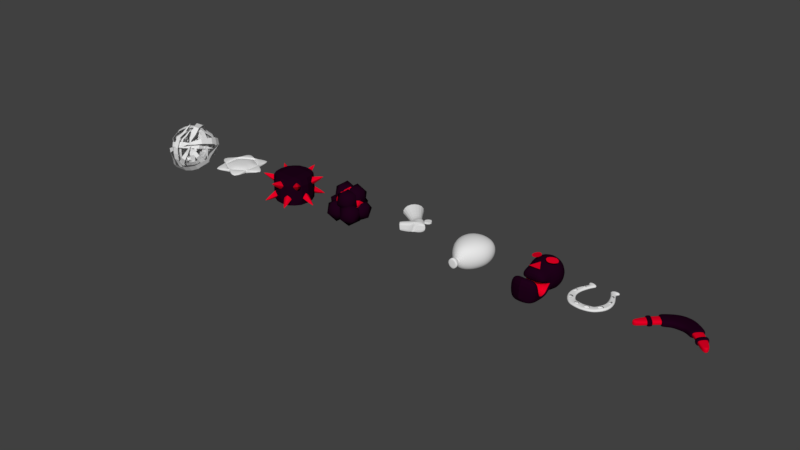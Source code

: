 # Source: ballModel.blend  (saved by Blender 2.77.0; exported with 4.5.12 LTS)
import bpy
from mathutils import Matrix  # noqa: F401  (used for matrix-valued properties, if any)

bpy.ops.wm.read_factory_settings(use_empty=True)
scene = bpy.context.scene
scene.name = 'Scene'

# ---- collections
col_collection_1 = bpy.data.collections.new('Collection 1'); scene.collection.children.link(col_collection_1)

# ---- materials (node trees are filled in below, after node groups)
mat_material = bpy.data.materials.new('Material')
mat_material.alpha_threshold = 0.0
mat_material.use_transparent_shadow = False
mat_material.diffuse_color = (0.01403, 0.0007653, 0.009846, 1.0)
mat_material.roughness = 0.5
mat_material_001 = bpy.data.materials.new('Material.001')
mat_material_001.alpha_threshold = 0.0
mat_material_001.use_transparent_shadow = False
mat_material_001.diffuse_color = (0.8, 0.0, 0.01835, 1.0)
mat_material_001.roughness = 0.5

# ---- material node trees

# ---- world
world_world = bpy.data.worlds.new('World'); scene.world = world_world
world_world.color = (0.05088, 0.05088, 0.05088)
world_world.use_sun_shadow = False
world_world.sun_shadow_jitter_overblur = 0.0
world_world.cycles.sampling_method = 'MANUAL'

# ---- meshes
me_cube_005 = bpy.data.meshes.new('Cube.005')
me_cube_005.from_pydata([(-1.151e-07, 0.3791, 1.13e-07), (-0.2936, 0.01626, 4.917e-08), (1.044e-07, -0.3477, -1.036e-07), (-3.888e-08, 0.01569, -0.222), (-1.035e-07, 0.259, -0.1672), (-0.2165, 0.2802, 1.162e-07), (-0.2213, 0.01596, -0.1672), (-0.1568, -0.213, -3.981e-08), (5.321e-08, -0.2598, -0.1672), (-0.1225, -0.1775, -0.1222), (-0.1763, 0.2202, -0.1222), (5.411e-08, -0.1792, -5.34e-08), (-0.1017, -0.3673, -9.411e-08), (1.109e-07, -0.3673, -1.095e-07), (9.451e-08, -0.3673, -0.1087)], [], [(0, 4, 10, 5), (1, 5, 10, 6), (1, 6, 9, 7), (2, 7, 9, 8), (3, 8, 9, 6), (3, 6, 10, 4), (12, 11, 14), (13, 12, 14)])
me_cube_005.polygons.foreach_set('use_smooth', [True] * 8)
_k = {(12, 13): 0.28235, (13, 14): 0.28235, (12, 14): 0.28235}
me_cube_005.attributes.new('crease_edge', 'FLOAT', 'EDGE').data.foreach_set('value', [_k.get((min(e.vertices), max(e.vertices)), 0.0) for e in me_cube_005.edges])
me_cube_005.use_remesh_preserve_volume = False
me_cube_005.use_remesh_preserve_attributes = False
me_cube_005.use_mirror_vertex_groups = False
me_cube_005.update()
me_plane_002 = bpy.data.meshes.new('Plane.002')
me_plane_002.from_pydata([(0.1724, 0.01464, 0.0), (0.2603, 0.1045, 0.0), (0.2471, -0.04927, 0.0), (0.326, 0.03626, 0.0), (0.2853, -0.08902, 0.0), (0.3607, -0.004552, 0.0), (0.3665, -0.1679, 0.0), (0.4254, -0.1019, 0.0), (0.4129, -0.1747, 0.0), (0.4333, -0.1518, 0.0), (0.1724, 0.01464, 0.03195), (0.2603, 0.1045, 0.03195), (0.2471, -0.04927, 0.03195), (0.326, 0.03626, 0.03195), (0.2853, -0.08902, 0.03195), (0.3607, -0.004552, 0.03195), (0.3665, -0.1679, 0.03195), (0.4254, -0.1019, 0.03195), (0.4129, -0.1747, 0.03195), (0.4333, -0.1518, 0.03195), (0.0, 0.04534, 0.0), (0.06405, 0.04443, 0.0), (0.1077, 0.2536, 0.0), (0.0, 0.2737, 0.0), (0.2198, 0.1746, 0.0), (0.1109, 0.02285, 0.0), (0.2742, 0.125, 0.0), (0.1619, -0.008426, 0.0), (0.0, 0.2671, 0.04939), (0.0, 0.05309, 0.05051), (0.06553, 0.05307, 0.05151), (0.1057, 0.2474, 0.04934), (0.1138, 0.03012, 0.05075), (0.2162, 0.1686, 0.05007), (0.1658, 8.38e-05, 0.0522), (0.2707, 0.1199, 0.04926), (0.3728, 0.009163, 0.0), (0.3381, 0.04998, 0.0), (0.2358, -0.06384, 0.0), (0.274, -0.1036, 0.0), (0.2388, -0.05986, 0.0454), (0.3345, 0.04589, 0.0459), (0.2775, -0.09909, 0.04609), (0.3692, 0.005166, 0.04577)], [], [(11, 10, 12, 13), (3, 13, 41, 37), (15, 14, 16, 17), (17, 16, 18, 19), (6, 8, 18, 16), (4, 14, 42, 39), (13, 12, 40, 41), (0, 10, 34, 27), (7, 5, 15, 17), (11, 1, 26, 35), (4, 6, 16, 14), (3, 1, 11, 13), (8, 9, 19, 18), (0, 2, 12, 10), (10, 11, 35, 34), (9, 7, 17, 19), (29, 30, 31, 28), (31, 30, 32, 33), (33, 32, 34, 35), (21, 25, 32, 30), (26, 24, 33, 35), (20, 21, 30, 29), (25, 27, 34, 32), (22, 23, 28, 31), (24, 22, 31, 33), (41, 40, 42, 43), (36, 37, 41, 43), (38, 39, 42, 40), (14, 15, 43, 42), (12, 2, 38, 40), (15, 5, 36, 43)])
me_plane_002.polygons.foreach_set('material_index', [1, 0, 1, 1, 1, 0, 0, 0, 1, 0, 1, 1, 1, 1, 0, 1, 0, 0, 0, 0, 0, 0, 0, 0, 0, 0, 0, 0, 0, 0, 0])
_k = {(10, 11): 1.0, (12, 13): 1.0, (14, 15): 1.0, (3, 13): 1.0, (5, 15): 1.0, (4, 14): 1.0, (2, 12): 1.0, (1, 11): 1.0, (0, 10): 1.0}
me_plane_002.attributes.new('crease_edge', 'FLOAT', 'EDGE').data.foreach_set('value', [_k.get((min(e.vertices), max(e.vertices)), 0.0) for e in me_plane_002.edges])
me_plane_002.materials.append(mat_material)
me_plane_002.materials.append(mat_material_001)
me_plane_002.use_remesh_preserve_volume = False
me_plane_002.use_remesh_preserve_attributes = False
me_plane_002.use_mirror_vertex_groups = False
me_plane_002.update()
me_cube_004 = bpy.data.meshes.new('Cube.004')
me_cube_004.from_pydata([(-1.045e-07, 0.3461, 1.031e-07), (-0.2022, 0.1439, 7.342e-08), (1.759e-08, -0.05825, -1.736e-08), (-1.294e-08, 0.1439, 0.2022), (-7.399e-08, 0.1439, -0.2022), (-1.121e-07, 0.2955, -0.1516), (-0.1516, 0.2955, 1.11e-07), (-6.636e-08, 0.2955, 0.1516), (-0.1516, 0.1439, -0.1516), (-0.1516, -0.007706, 2.06e-08), (-0.1516, 0.1439, 0.1516), (-2.057e-08, -0.007706, -0.1516), (2.522e-08, -0.007706, 0.1516), (-0.1123, 0.0316, 0.1123), (-0.1123, 0.0316, -0.1123), (-0.1123, 0.2562, 0.1123), (-0.1123, 0.2562, -0.1123), (3.937e-08, -0.1304, -3.885e-08), (1.524e-08, -0.1263, -0.1516), (-0.1516, -0.1263, -1.474e-08), (-0.1123, -0.1231, -0.1123), (3.615e-08, -0.07253, 0.09433), (4.321e-08, -0.06573, 0.1547), (-0.1516, -0.03679, 0.1071), (-0.1123, -0.03043, 0.1523), (7.502e-08, -0.2026, 0.09162), (8.207e-08, -0.1958, 0.152), (-0.1516, -0.1669, 0.1044), (-0.1123, -0.1605, 0.1496), (1.125e-07, -0.332, 0.08116), (1.196e-07, -0.3252, 0.1415), (-0.1516, -0.2963, 0.09396), (-0.1123, -0.2899, 0.1391), (4.373e-08, -0.2026, -0.1156), (-0.1516, -0.1669, -0.1028), (8.124e-08, -0.332, -0.1261), (-0.1516, -0.2963, -0.1133), (-0.1008, 0.1763, -0.1826), (-0.005753, 0.07935, -0.2019), (-0.07568, 0.004436, -0.1826), (-0.1707, 0.1014, -0.1633), (-3.284e-08, 0.02651, -0.1644), (-0.06115, -0.08257, -0.1501), (2.863e-09, -0.08454, -0.1501)], [], [(0, 5, 16, 6), (0, 6, 15, 7), (1, 6, 16, 8), (1, 8, 14, 9), (1, 9, 13, 10), (1, 10, 15, 6), (2, 9, 19, 17), (9, 2, 21, 23), (13, 9, 23, 24), (3, 7, 15, 10), (3, 10, 13, 12), (4, 11, 14, 8), (4, 8, 16, 5), (17, 19, 20, 18), (14, 11, 18, 20), (9, 14, 20, 19), (12, 13, 24, 22), (28, 27, 31, 32), (26, 28, 32, 30), (22, 24, 28, 26), (24, 23, 27, 28), (23, 21, 25, 27), (29, 30, 32, 31), (27, 25, 33, 34), (34, 33, 35, 36), (31, 27, 34, 36), (29, 31, 36, 35), (25, 29, 35, 33), (38, 39, 40, 37), (42, 41, 43)])
me_cube_004.polygons.foreach_set('material_index', [0, 0, 0, 0, 0, 0, 0, 1, 0, 0, 0, 0, 0, 0, 0, 0, 0, 0, 0, 0, 0, 1, 0, 1, 0, 0, 0, 0, 1, 1])
_k = {(41, 42): 1.0, (42, 43): 1.0, (41, 43): 1.0}
me_cube_004.attributes.new('crease_edge', 'FLOAT', 'EDGE').data.foreach_set('value', [_k.get((min(e.vertices), max(e.vertices)), 0.0) for e in me_cube_004.edges])
_uv = me_cube_004.uv_layers.new(name='UVMap')
_uv.uv.foreach_set('vector', [0.1398, 0.6793, 0.3641, 0.6793, 0.3641, 0.9036, 0.1398, 0.9036, 0.1398, 0.6793, 0.3641, 0.6793, 0.3641, 0.9036, 0.1398, 0.9036, 0.1398, 0.6793, 0.3641, 0.6793, 0.3641, 0.9036, 0.1398, 0.9036, 0.1398, 0.6793, 0.3641, 0.6793, 0.3641, 0.9036, 0.1398, 0.9036, 0.1398, 0.6793, 0.3641, 0.6793, 0.3641, 0.9036, 0.1398, 0.9036, 0.1398, 0.6793, 0.3641, 0.6793, 0.3641, 0.9036, 0.1398, 0.9036, 0.1398, 0.6793, 0.3641, 0.6793, 0.3641, 0.9036, 0.1398, 0.9036, 0.6421, 0.06541, 0.8664, 0.06541, 0.8664, 0.2897, 0.6421, 0.2897, 0.1398, 0.6793, 0.3641, 0.6793, 0.3641, 0.9036, 0.1398, 0.9036, 0.1398, 0.6793, 0.3641, 0.6793, 0.3641, 0.9036, 0.1398, 0.9036, 0.1398, 0.6793, 0.3641, 0.6793, 0.3641, 0.9036, 0.1398, 0.9036, 0.1398, 0.6793, 0.3641, 0.6793, 0.3641, 0.9036, 0.1398, 0.9036, 0.1398, 0.6793, 0.3641, 0.6793, 0.3641, 0.9036, 0.1398, 0.9036, 0.1398, 0.6793, 0.3641, 0.6793, 0.3641, 0.9036, 0.1398, 0.9036, 0.1398, 0.6793, 0.3641, 0.6793, 0.3641, 0.9036, 0.1398, 0.9036, 0.1398, 0.6793, 0.3641, 0.6793, 0.3641, 0.9036, 0.1398, 0.9036, 0.1398, 0.6793, 0.3641, 0.6793, 0.3641, 0.9036, 0.1398, 0.9036, 0.1398, 0.6793, 0.3641, 0.6793, 0.3641, 0.9036, 0.1398, 0.9036, 0.1398, 0.6793, 0.3641, 0.6793, 0.3641, 0.9036, 0.1398, 0.9036, 0.1398, 0.6793, 0.3641, 0.6793, 0.3641, 0.9036, 0.1398, 0.9036, 0.1398, 0.6793, 0.3641, 0.6793, 0.3641, 0.9036, 0.1398, 0.9036, 0.6421, 0.06541, 0.8664, 0.06541, 0.8664, 0.2897, 0.6421, 0.2897, 0.1398, 0.6793, 0.3641, 0.6793, 0.3641, 0.9036, 0.1398, 0.9036, 0.6421, 0.06541, 0.8664, 0.06541, 0.8664, 0.2897, 0.6421, 0.2897, 0.1398, 0.6793, 0.3641, 0.6793, 0.3641, 0.9036, 0.1398, 0.9036, 0.1398, 0.6793, 0.3641, 0.6793, 0.3641, 0.9036, 0.1398, 0.9036, 0.1398, 0.6793, 0.3641, 0.6793, 0.3641, 0.9036, 0.1398, 0.9036, 0.1398, 0.6793, 0.3641, 0.6793, 0.3641, 0.9036, 0.1398, 0.9036, 0.6421, 0.06541, 0.8664, 0.06541, 0.8664, 0.2897, 0.6421, 0.2897, 0.7578, 0.2539, 0.7578, 0.2539, 0.7578, 0.2539])
me_cube_004.materials.append(mat_material)
me_cube_004.materials.append(mat_material_001)
me_cube_004.use_remesh_preserve_volume = False
me_cube_004.use_remesh_preserve_attributes = False
me_cube_004.use_mirror_vertex_groups = False
me_cube_004.update()
me_circle_001 = bpy.data.meshes.new('Circle.001')
me_circle_001.from_pydata([(-0.1896, 0.2308, 9.065e-08), (-0.01837, -0.2851, -7.382e-08), (-0.1182, -0.2691, -5.446e-08), (-0.1845, -0.23, -3.394e-08), (-0.2765, -0.1006, 1.471e-08), (-0.164, 0.2089, 8.09e-08), (-0.2037, 0.2626, 1.013e-07), (-0.07925, 0.2291, 7.352e-08), (-0.1172, 0.1885, 6.834e-08), (-0.1733, -0.0518, 1.225e-08), (-0.129, -0.1352, -1.686e-08), (-0.09955, -0.1619, -2.847e-08), (-0.01837, -0.1734, -4.381e-08), (-0.255, 0.07943, 5.985e-08), (-0.1714, 0.05155, 3.974e-08), (-0.1606, 0.2797, 9.939e-08), (-0.09944, 0.2632, 8.574e-08), (-0.1121, -0.2516, -0.01966), (-0.01837, -0.267, -0.01942), (-0.1738, -0.2153, -0.02), (-0.2587, -0.09678, -0.02011), (-0.2381, 0.07208, -0.01968), (-0.1747, 0.2419, -0.01977), (-0.1529, 0.2103, -0.01402), (-0.185, 0.255, -0.02188), (-0.09901, 0.2312, -0.02142), (-0.131, 0.1972, -0.01753), (-0.1876, 0.05535, -0.01778), (-0.1391, -0.1462, -0.01693), (-0.1888, -0.05512, -0.01736), (-0.1059, -0.1759, -0.01675), (-0.01837, -0.1901, -0.01802), (-0.111, 0.2479, -0.0205), (-0.1595, 0.2608, -0.02021), (-0.103, -0.2456, -0.01911), (-0.03059, -0.2511, -0.01882), (-0.03006, -0.1979, -0.01836), (-0.09205, -0.1859, -0.01715), (-0.2295, -0.1236, -0.01963), (-0.1787, -0.1885, -0.01953), (-0.1495, -0.1442, -0.01729), (-0.1852, -0.09292, -0.01775), (-5.783e-15, -0.2851, -7.66e-08), (-3.517e-15, -0.1734, -4.659e-08), (-2.932e-09, -0.267, -0.01942), (-2.721e-09, -0.1901, -0.01802), (-0.2317, 0.04573, -0.01932), (-0.2401, -0.02833, -0.01957), (-0.2043, -0.02392, -0.01793), (-0.2004, 0.03535, -0.01814), (-0.1727, 0.1007, -0.01755), (-0.1549, 0.1464, -0.01759), (-0.1818, 0.1567, -0.01648), (-0.2089, 0.1127, -0.01891)], [], [(31, 18, 35, 36), (19, 28, 30, 17), (19, 20, 38, 39), (29, 20, 47, 48), (27, 21, 53, 50), (25, 24, 33, 32), (22, 24, 25, 26, 23), (7, 8, 26, 25), (16, 7, 25, 32), (1, 2, 17, 18), (8, 14, 27, 26), (2, 3, 19, 17), (9, 10, 28, 29), (13, 5, 23, 21), (10, 11, 30, 28), (4, 13, 21, 20), (14, 9, 29, 27), (11, 12, 31, 30), (5, 0, 22, 23), (0, 6, 24, 22), (15, 16, 32, 33), (6, 15, 33, 24), (18, 17, 34, 35), (30, 31, 36, 37), (17, 30, 37, 34), (3, 4, 20, 19), (29, 28, 40, 41), (28, 19, 39, 40), (20, 29, 41, 38), (31, 12, 43, 45), (1, 18, 44, 42), (18, 31, 45, 44), (27, 29, 48, 49), (20, 21, 46, 47), (21, 27, 49, 46), (21, 23, 52, 53), (26, 27, 50, 51), (23, 26, 51, 52)])
me_circle_001.use_remesh_preserve_volume = False
me_circle_001.use_remesh_preserve_attributes = False
me_circle_001.use_mirror_vertex_groups = False
me_circle_001.update()
me_cube = bpy.data.meshes.new('Cube')
me_cube.from_pydata([(-0.2813, -0.2813, -0.2032), (-0.2813, -0.2813, 0.1907), (-0.2813, 0.2813, -0.2032), (-0.2813, 0.2813, 0.1907), (0.2813, -0.2813, -0.2032), (0.2813, -0.2813, 0.1907), (0.2813, 0.2813, -0.2032), (0.2813, 0.2813, 0.1907), (-6.288e-09, -0.1024, 0.1225), (0.09377, -0.1253, 0.03163), (-1.502e-08, -0.1483, -0.0593), (-6.288e-09, -0.4534, 0.1786), (-0.09377, -0.1253, 0.03163), (-0.08572, -0.056, 0.1225), (-0.05363, -0.1471, 0.03163), (-0.1241, -0.0811, -0.0593), (-0.3795, -0.248, 0.1786), (-0.1562, 0.009948, 0.03163), (-0.0913, 0.04634, 0.1225), (-0.1542, -0.0269, 0.03163), (-0.1322, 0.06711, -0.0593), (-0.4043, 0.2052, 0.1786), (-0.06932, 0.1403, 0.03163), (-0.0007006, 0.1024, 0.1225), (-0.09463, 0.1247, 0.03163), (-0.001015, 0.1483, -0.0593), (-0.003102, 0.4534, 0.1786), (0.09291, 0.126, 0.03163), (0.09043, 0.04803, 0.1225), (0.06671, 0.1416, 0.03163), (0.131, 0.06955, -0.0593), (0.4004, 0.2126, 0.1786), (0.1547, -0.02403, 0.03163), (0.08119, -0.06238, 0.1225), (0.1565, -0.002001, 0.03163), (0.1176, -0.09034, -0.0593), (0.3595, -0.2762, 0.1786), (0.04225, -0.1507, 0.03163), (0.042, -0.09338, -0.1225), (-0.03411, -0.1528, -0.03163), (0.06082, -0.1352, 0.0593), (0.186, -0.4135, -0.1786), (0.1369, -0.07584, -0.03163), (0.1011, -0.01592, -0.1225), (0.1092, -0.1121, -0.03163), (0.1465, -0.02305, 0.0593), (0.4478, -0.07048, -0.1786), (0.1384, 0.07315, -0.03163), (0.06426, 0.07971, -0.1225), (0.1517, 0.03872, -0.03163), (0.09306, 0.1154, 0.0593), (0.2845, 0.353, -0.1786), (0.005657, 0.1564, -0.03163), (-0.04136, 0.09367, -0.1225), (0.03516, 0.1525, -0.03163), (-0.05989, 0.1356, 0.0593), (-0.1831, 0.4147, -0.1786), (-0.1364, 0.07678, -0.03163), (-0.1022, 0.006709, -0.1225), (-0.1189, 0.1018, -0.03163), (-0.148, 0.009715, 0.0593), (-0.4524, 0.0297, -0.1786), (-0.1312, -0.08536, -0.03163), (-0.04846, -0.0902, -0.1225), (-0.1419, -0.06602, -0.03163), (-0.07018, -0.1306, 0.0593), (-0.2146, -0.3994, -0.1786), (0.02329, -0.1548, -0.03163)], [], [(1, 3, 2, 0), (3, 7, 6, 2), (7, 5, 4, 6), (5, 1, 0, 4), (0, 2, 6, 4), (5, 7, 3, 1), (8, 11, 9), (9, 11, 10), (10, 11, 12), (12, 11, 8), (8, 9, 10, 12), (13, 16, 14), (14, 16, 15), (15, 16, 17), (17, 16, 13), (13, 14, 15, 17), (18, 21, 19), (19, 21, 20), (20, 21, 22), (22, 21, 18), (18, 19, 20, 22), (23, 26, 24), (24, 26, 25), (25, 26, 27), (27, 26, 23), (23, 24, 25, 27), (28, 31, 29), (29, 31, 30), (30, 31, 32), (32, 31, 28), (28, 29, 30, 32), (33, 36, 34), (34, 36, 35), (35, 36, 37), (37, 36, 33), (33, 34, 35, 37), (38, 41, 39), (39, 41, 40), (40, 41, 42), (42, 41, 38), (38, 39, 40, 42), (43, 46, 44), (44, 46, 45), (45, 46, 47), (47, 46, 43), (43, 44, 45, 47), (48, 51, 49), (49, 51, 50), (50, 51, 52), (52, 51, 48), (48, 49, 50, 52), (53, 56, 54), (54, 56, 55), (55, 56, 57), (57, 56, 53), (53, 54, 55, 57), (58, 61, 59), (59, 61, 60), (60, 61, 62), (62, 61, 58), (58, 59, 60, 62), (63, 66, 64), (64, 66, 65), (65, 66, 67), (67, 66, 63), (63, 64, 65, 67)])
me_cube.polygons.foreach_set('material_index', [0, 0, 0, 0, 0, 0, 1, 1, 1, 1, 1, 1, 1, 1, 1, 1, 1, 1, 1, 1, 1, 1, 1, 1, 1, 1, 1, 1, 1, 1, 1, 1, 1, 1, 1, 1, 1, 1, 1, 1, 1, 1, 1, 1, 1, 1, 1, 1, 1, 1, 1, 1, 1, 1, 1, 1, 1, 1, 1, 1, 1, 1, 1, 1, 1, 1])
_k = {(1, 3): 0.52549, (0, 2): 0.52549, (3, 7): 0.52549, (2, 6): 0.52549, (5, 7): 0.52549, (4, 6): 0.52549, (1, 5): 0.52549, (0, 4): 0.52549, (8, 9): 1.0, (11, 12): 0.6, (9, 11): 0.6, (9, 10): 1.0, (8, 11): 0.6, (10, 11): 0.6, (10, 12): 1.0, (8, 12): 1.0, (13, 14): 1.0, (16, 17): 0.6, (14, 16): 0.6, (14, 15): 1.0, (13, 16): 0.6, (15, 16): 0.6, (15, 17): 1.0, (13, 17): 1.0, (18, 19): 1.0, (21, 22): 0.6, (19, 21): 0.6, (19, 20): 1.0, (18, 21): 0.6, (20, 21): 0.6, (20, 22): 1.0, (18, 22): 1.0, (23, 24): 1.0, (26, 27): 0.6, (24, 26): 0.6, (24, 25): 1.0, (23, 26): 0.6, (25, 26): 0.6, (25, 27): 1.0, (23, 27): 1.0, (28, 29): 1.0, (31, 32): 0.6, (29, 31): 0.6, (29, 30): 1.0, (28, 31): 0.6, (30, 31): 0.6, (30, 32): 1.0, (28, 32): 1.0, (33, 34): 1.0, (36, 37): 0.6, (34, 36): 0.6, (34, 35): 1.0, (33, 36): 0.6, (35, 36): 0.6, (35, 37): 1.0, (33, 37): 1.0, (38, 39): 1.0, (41, 42): 0.6, (39, 41): 0.6, (39, 40): 1.0, (38, 41): 0.6, (40, 41): 0.6, (40, 42): 1.0, (38, 42): 1.0, (43, 44): 1.0, (46, 47): 0.6, (44, 46): 0.6, (44, 45): 1.0, (43, 46): 0.6, (45, 46): 0.6, (45, 47): 1.0, (43, 47): 1.0, (48, 49): 1.0, (51, 52): 0.6, (49, 51): 0.6, (49, 50): 1.0, (48, 51): 0.6, (50, 51): 0.6, (50, 52): 1.0, (48, 52): 1.0, (53, 54): 1.0, (56, 57): 0.6, (54, 56): 0.6, (54, 55): 1.0, (53, 56): 0.6, (55, 56): 0.6, (55, 57): 1.0, (53, 57): 1.0, (58, 59): 1.0, (61, 62): 0.6, (59, 61): 0.6, (59, 60): 1.0, (58, 61): 0.6, (60, 61): 0.6, (60, 62): 1.0, (58, 62): 1.0, (63, 64): 1.0, (66, 67): 0.6, (64, 66): 0.6, (64, 65): 1.0, (63, 66): 0.6, (65, 66): 0.6, (65, 67): 1.0, (63, 67): 1.0}
me_cube.attributes.new('crease_edge', 'FLOAT', 'EDGE').data.foreach_set('value', [_k.get((min(e.vertices), max(e.vertices)), 0.0) for e in me_cube.edges])
me_cube.materials.append(mat_material)
me_cube.materials.append(mat_material_001)
me_cube.use_remesh_preserve_volume = False
me_cube.use_remesh_preserve_attributes = False
me_cube.use_mirror_vertex_groups = False
me_cube.update()
me_icosphere = bpy.data.meshes.new('Icosphere')
me_icosphere.from_pydata([(0.1734, 0.01951, 0.1521), (0.06338, -0.06043, 0.068), (0.2154, -0.1098, 0.068), (0.3094, 0.01951, 0.068), (0.2154, 0.1489, 0.068), (0.06338, 0.09945, 0.068), (0.1314, -0.1098, -0.068), (0.2834, -0.06043, -0.068), (0.2834, 0.09945, -0.068), (0.1314, 0.1489, -0.068), (0.03741, 0.01951, -0.068), (0.1734, 0.01951, -0.1521), (0.1352, 0.1301, 0.08746), (0.003183, 0.05012, 0.1291), (0.09064, 0.0007129, 0.004733), (0.1447, 0.1301, -0.07214), (0.09064, 0.2594, 0.004733), (0.003183, 0.21, 0.1291), (-0.06896, 0.0007129, -0.004733), (0.01849, 0.05012, -0.1291), (0.01849, 0.21, -0.1291), (-0.06896, 0.2594, -0.004733), (-0.123, 0.1301, 0.07214), (-0.1135, 0.1301, -0.08746), (-0.01, 0.03468, 0.1048), (-0.142, -0.04526, 0.1465), (-0.05459, -0.09466, 0.02207), (-0.0005418, 0.03468, -0.0548), (-0.05459, 0.164, 0.02207), (-0.142, 0.1146, 0.1465), (-0.2142, -0.09466, 0.01261), (-0.1267, -0.04526, -0.1118), (-0.1267, 0.1146, -0.1118), (-0.2142, 0.164, 0.01261), (-0.2682, 0.03468, 0.08949), (-0.2588, 0.03468, -0.07011), (-0.05103, -0.1171, 0.07408), (-0.009437, -0.2574, 0.009789), (0.05514, -0.2107, 0.1484), (0.0792, -0.05282, 0.141), (0.0295, -0.001956, -0.002241), (-0.02528, -0.1284, -0.0833), (0.1465, -0.2799, 0.03692), (0.2013, -0.1535, 0.118), (0.1854, -0.02445, 0.02489), (0.1209, -0.07116, -0.1137), (0.09681, -0.229, -0.1063), (0.227, -0.1648, -0.0394), (-0.2504, -0.1214, -0.05726), (-0.1611, -0.2508, -0.08649), (-0.2383, -0.2367, 0.05282), (-0.233, -0.08315, 0.097), (-0.1525, -0.002282, -0.01502), (-0.1081, -0.1059, -0.1284), (-0.08851, -0.2924, 0.0497), (-0.1329, -0.1889, 0.1631), (-0.07989, -0.04398, 0.1212), (-0.002713, -0.05801, -0.01814), (-0.008036, -0.2116, -0.06231), (0.00941, -0.1733, 0.09194), (-0.1791, -0.07179, -0.07627), (-0.1375, -0.2121, -0.1406), (-0.07295, -0.1654, -0.001965), (-0.04889, -0.007542, -0.009399), (-0.09859, 0.04332, -0.1526), (-0.1534, -0.08313, -0.2337), (0.01842, -0.2346, -0.1134), (0.0732, -0.1082, -0.03237), (0.05735, 0.02083, -0.1255), (-0.007223, -0.02588, -0.2641), (-0.03129, -0.1838, -0.2566), (0.09895, -0.1195, -0.1897), (-0.2011, 0.06127, -0.1021), (-0.1595, -0.07908, -0.1664), (-0.09495, -0.03236, -0.02778), (-0.07089, 0.1255, -0.03521), (-0.1206, 0.1764, -0.1784), (-0.1754, 0.04993, -0.2595), (-0.00358, -0.1016, -0.1392), (0.0512, 0.02488, -0.05818), (0.03536, 0.1539, -0.1513), (-0.02922, 0.1072, -0.2899), (-0.05329, -0.05071, -0.2824), (0.07695, 0.01354, -0.2156), (-0.06032, 0.03024, -0.1127), (-0.01873, -0.1101, -0.177), (0.04585, -0.06339, -0.03843), (0.06991, 0.09449, -0.04586), (0.02021, 0.1454, -0.1891), (-0.03457, 0.01891, -0.2701), (0.1372, -0.1326, -0.1499), (0.192, -0.006148, -0.06883), (0.1762, 0.1229, -0.1619), (0.1116, 0.07615, -0.3005), (0.08752, -0.08173, -0.2931), (0.2178, -0.01748, -0.2262), (-0.006021, -0.004516, 0.09494), (-0.1401, -0.1019, -0.007467), (0.04518, -0.1621, -0.007467), (0.1597, -0.004516, -0.007467), (0.04518, 0.1531, -0.007466), (-0.1401, 0.09288, -0.007466), (-0.05722, -0.1621, -0.1732), (0.128, -0.1019, -0.1732), (0.128, 0.09288, -0.1732), (-0.05722, 0.1531, -0.1732), (-0.1717, -0.004516, -0.1732), (-0.006021, -0.004516, -0.2756), (0.02408, -0.09714, 0.06727), (-0.08482, -0.06176, 0.06727), (-0.05472, -0.1544, 0.00708), (-0.1636, -0.004516, 0.007079), (-0.08482, 0.05273, 0.06727), (0.09137, -0.004516, 0.06727), (0.1215, -0.09714, 0.007079), (0.02408, 0.08811, 0.06727), (0.1215, 0.08811, 0.007079), (-0.05472, 0.1454, 0.00708), (-0.1822, -0.06176, -0.09032), (-0.1822, 0.05273, -0.09032), (-0.006021, -0.1898, -0.09032), (-0.1149, -0.1544, -0.09032), (0.1702, -0.06176, -0.09032), (0.1029, -0.1544, -0.09032), (0.1029, 0.1454, -0.09032), (0.1702, 0.05273, -0.09032), (-0.1149, 0.1454, -0.09032), (-0.006021, 0.1807, -0.09032), (-0.1335, -0.09714, -0.1877), (0.04268, -0.1544, -0.1877), (0.1516, -0.004516, -0.1877), (0.04268, 0.1454, -0.1877), (-0.1335, 0.08811, -0.1877), (-0.03612, -0.09714, -0.2479), (-0.1034, -0.004516, -0.2479), (0.07277, -0.06176, -0.2479), (0.07277, 0.05273, -0.2479), (-0.03612, 0.08811, -0.2479)], [], [(0, 1, 2), (1, 0, 5), (0, 2, 3), (0, 3, 4), (0, 4, 5), (1, 5, 10), (2, 1, 6), (3, 2, 7), (4, 3, 8), (5, 4, 9), (1, 10, 6), (2, 6, 7), (3, 7, 8), (4, 8, 9), (5, 9, 10), (6, 10, 11), (7, 6, 11), (8, 7, 11), (9, 8, 11), (10, 9, 11), (12, 13, 14), (13, 12, 17), (12, 14, 15), (12, 15, 16), (12, 16, 17), (13, 17, 22), (14, 13, 18), (15, 14, 19), (16, 15, 20), (17, 16, 21), (13, 22, 18), (14, 18, 19), (15, 19, 20), (16, 20, 21), (17, 21, 22), (18, 22, 23), (19, 18, 23), (20, 19, 23), (21, 20, 23), (22, 21, 23), (24, 25, 26), (25, 24, 29), (24, 26, 27), (24, 27, 28), (24, 28, 29), (25, 29, 34), (26, 25, 30), (27, 26, 31), (28, 27, 32), (29, 28, 33), (25, 34, 30), (26, 30, 31), (27, 31, 32), (28, 32, 33), (29, 33, 34), (30, 34, 35), (31, 30, 35), (32, 31, 35), (33, 32, 35), (34, 33, 35), (36, 37, 38), (37, 36, 41), (36, 38, 39), (36, 39, 40), (36, 40, 41), (37, 41, 46), (38, 37, 42), (39, 38, 43), (40, 39, 44), (41, 40, 45), (37, 46, 42), (38, 42, 43), (39, 43, 44), (40, 44, 45), (41, 45, 46), (42, 46, 47), (43, 42, 47), (44, 43, 47), (45, 44, 47), (46, 45, 47), (48, 49, 50), (49, 48, 53), (48, 50, 51), (48, 51, 52), (48, 52, 53), (49, 53, 58), (50, 49, 54), (51, 50, 55), (52, 51, 56), (53, 52, 57), (49, 58, 54), (50, 54, 55), (51, 55, 56), (52, 56, 57), (53, 57, 58), (54, 58, 59), (55, 54, 59), (56, 55, 59), (57, 56, 59), (58, 57, 59), (60, 61, 62), (61, 60, 65), (60, 62, 63), (60, 63, 64), (60, 64, 65), (61, 65, 70), (62, 61, 66), (63, 62, 67), (64, 63, 68), (65, 64, 69), (61, 70, 66), (62, 66, 67), (63, 67, 68), (64, 68, 69), (65, 69, 70), (66, 70, 71), (67, 66, 71), (68, 67, 71), (69, 68, 71), (70, 69, 71), (72, 73, 74), (73, 72, 77), (72, 74, 75), (72, 75, 76), (72, 76, 77), (73, 77, 82), (74, 73, 78), (75, 74, 79), (76, 75, 80), (77, 76, 81), (73, 82, 78), (74, 78, 79), (75, 79, 80), (76, 80, 81), (77, 81, 82), (78, 82, 83), (79, 78, 83), (80, 79, 83), (81, 80, 83), (82, 81, 83), (84, 85, 86), (85, 84, 89), (84, 86, 87), (84, 87, 88), (84, 88, 89), (85, 89, 94), (86, 85, 90), (87, 86, 91), (88, 87, 92), (89, 88, 93), (85, 94, 90), (86, 90, 91), (87, 91, 92), (88, 92, 93), (89, 93, 94), (90, 94, 95), (91, 90, 95), (92, 91, 95), (93, 92, 95), (94, 93, 95), (96, 109, 108), (97, 109, 111), (96, 108, 113), (96, 113, 115), (96, 115, 112), (97, 111, 118), (98, 110, 120), (99, 114, 122), (100, 116, 124), (101, 117, 126), (97, 118, 121), (98, 120, 123), (99, 122, 125), (100, 124, 127), (101, 126, 119), (102, 128, 133), (103, 129, 135), (104, 130, 136), (105, 131, 137), (106, 132, 134), (134, 137, 107), (134, 132, 137), (132, 105, 137), (137, 136, 107), (137, 131, 136), (131, 104, 136), (136, 135, 107), (136, 130, 135), (130, 103, 135), (135, 133, 107), (135, 129, 133), (129, 102, 133), (133, 134, 107), (133, 128, 134), (128, 106, 134), (119, 132, 106), (119, 126, 132), (126, 105, 132), (127, 131, 105), (127, 124, 131), (124, 104, 131), (125, 130, 104), (125, 122, 130), (122, 103, 130), (123, 129, 103), (123, 120, 129), (120, 102, 129), (121, 128, 102), (121, 118, 128), (118, 106, 128), (126, 127, 105), (126, 117, 127), (117, 100, 127), (124, 125, 104), (124, 116, 125), (116, 99, 125), (122, 123, 103), (122, 114, 123), (114, 98, 123), (120, 121, 102), (120, 110, 121), (110, 97, 121), (118, 119, 106), (118, 111, 119), (111, 101, 119), (112, 117, 101), (112, 115, 117), (115, 100, 117), (115, 116, 100), (115, 113, 116), (113, 99, 116), (113, 114, 99), (113, 108, 114), (108, 98, 114), (111, 112, 101), (111, 109, 112), (109, 96, 112), (108, 110, 98), (108, 109, 110), (109, 97, 110)])
me_icosphere.polygons.foreach_set('use_smooth', [1, 1, 1, 1, 1, 1, 1, 1, 1, 1, 1, 1, 1, 1, 1, 1, 1, 1, 1, 1, 1, 1, 1, 1, 1, 1, 1, 1, 1, 1, 1, 1, 1, 1, 1, 1, 1, 1, 1, 1, 1, 1, 1, 1, 1, 1, 1, 1, 1, 1, 1, 1, 1, 1, 1, 1, 1, 1, 1, 1, 1, 1, 1, 1, 1, 1, 1, 1, 1, 1, 1, 1, 1, 1, 1, 1, 1, 1, 1, 1, 1, 1, 1, 1, 1, 1, 1, 1, 1, 1, 1, 1, 1, 1, 1, 1, 1, 1, 1, 1, 1, 1, 1, 1, 1, 1, 1, 1, 1, 1, 1, 1, 1, 1, 1, 1, 1, 1, 1, 1, 1, 1, 1, 1, 1, 1, 1, 1, 1, 1, 1, 1, 1, 1, 1, 1, 1, 1, 1, 1, 1, 1, 1, 1, 1, 1, 1, 1, 1, 1, 1, 1, 1, 1, 1, 1, 1, 1, 1, 1, 0, 0, 0, 0, 0, 0, 0, 0, 0, 0, 0, 0, 0, 0, 0, 0, 0, 0, 0, 0, 0, 0, 0, 0, 0, 0, 0, 0, 0, 0, 0, 0, 0, 0, 0, 0, 0, 0, 0, 0, 0, 0, 0, 0, 0, 0, 0, 0, 0, 0, 0, 0, 0, 0, 0, 0, 0, 0, 0, 0, 0, 0, 0, 0, 0, 0, 0, 0, 0, 0, 0, 0, 0, 0, 0, 0, 0, 0, 0, 0])
me_icosphere.polygons.foreach_set('material_index', [0, 0, 0, 0, 0, 0, 0, 0, 0, 0, 0, 0, 0, 0, 0, 0, 0, 0, 0, 0, 0, 0, 0, 0, 0, 0, 0, 0, 0, 0, 0, 0, 0, 0, 0, 0, 0, 0, 0, 0, 0, 0, 0, 0, 0, 0, 0, 0, 0, 0, 0, 0, 0, 0, 0, 0, 0, 0, 0, 0, 0, 0, 0, 0, 0, 0, 0, 0, 0, 0, 0, 0, 0, 0, 0, 0, 0, 0, 0, 0, 0, 0, 0, 0, 0, 0, 0, 0, 0, 0, 0, 0, 0, 0, 0, 0, 0, 0, 0, 0, 0, 0, 0, 0, 0, 0, 0, 0, 0, 0, 0, 0, 0, 0, 0, 0, 0, 0, 0, 0, 0, 0, 0, 0, 0, 0, 0, 0, 0, 0, 0, 0, 0, 0, 0, 0, 0, 0, 0, 0, 0, 0, 0, 0, 0, 0, 0, 0, 0, 0, 0, 0, 0, 0, 0, 0, 0, 0, 0, 0, 1, 1, 1, 1, 1, 1, 1, 1, 1, 1, 1, 1, 1, 1, 1, 1, 1, 1, 1, 1, 1, 1, 1, 1, 1, 1, 1, 1, 1, 1, 1, 1, 1, 1, 1, 1, 1, 1, 1, 1, 1, 1, 1, 1, 1, 1, 1, 1, 1, 1, 1, 1, 1, 1, 1, 1, 1, 1, 1, 1, 1, 1, 1, 1, 1, 1, 1, 1, 1, 1, 1, 1, 1, 1, 1, 1, 1, 1, 1, 1])
me_icosphere.materials.append(mat_material)
me_icosphere.materials.append(mat_material_001)
me_icosphere.use_remesh_preserve_volume = False
me_icosphere.use_remesh_preserve_attributes = False
me_icosphere.use_mirror_vertex_groups = False
me_icosphere.update()
me_circle = bpy.data.meshes.new('Circle')
me_circle.from_pydata([(3.132e-08, 0.2331, 6.264e-08), (0.2019, 0.1166, -4.73e-08), (0.2019, -0.1166, -1.099e-07), (-5.17e-08, -0.2331, -6.264e-08), (-0.2019, -0.1166, 4.73e-08), (-0.2019, 0.1166, 1.099e-07), (0.2169, 0.3756, 1.649e-08), (0.2169, -0.3756, -1.854e-07), (-0.4337, 5.828e-08, 1.689e-07), (0.4337, -8.626e-08, -1.689e-07), (-0.2169, -0.3756, -1.649e-08), (-0.2169, 0.3756, 1.854e-07), (-0.1009, 0.1748, 8.629e-08), (1.261e-09, 0.1632, -0.038), (0.1009, -0.1748, -8.629e-08), (-0.2019, 2.713e-08, 7.862e-08), (0.2019, -3.645e-08, -7.862e-08), (-0.1009, -0.1748, -7.674e-09), (0.1009, 0.1748, 7.674e-09), (0.1413, 0.08159, -0.038), (0.1413, -0.08159, -0.038), (-5.686e-08, -0.1632, -0.038), (-0.1413, -0.08159, -0.038), (-0.1413, 0.08159, -0.038), (-0.07066, 0.1224, -0.038), (0.07066, -0.1224, -0.038), (-0.1413, 2.92e-08, -0.038), (0.1413, -1.531e-08, -0.038), (-0.07066, -0.1224, -0.038), (0.07066, 0.1224, -0.038), (-2.937e-08, 1.04e-08, -0.04739), (-0.1009, -0.1748, -0.04335), (-6.023e-08, -0.2331, -0.02191), (-0.2019, -0.1166, -0.02191), (0.1009, 0.1748, -0.03649), (2.279e-08, 0.2331, -0.02191), (0.2019, -2.665e-08, -0.03649), (0.2019, 0.1166, -0.02191), (0.1009, -0.1748, -0.03649), (0.2019, -0.1166, -0.02191), (-0.2019, 3.693e-08, -0.03649), (-0.1009, 0.1748, -0.03649), (-0.2019, 0.1166, -0.02191)], [], [(6, 1, 37), (3, 10, 32), (16, 2, 20, 27), (0, 18, 29, 13), (11, 0, 35), (14, 3, 21, 25), (5, 11, 42), (12, 5, 42, 41), (4, 8, 33), (8, 5, 42), (10, 4, 33), (15, 4, 33, 40), (13, 29, 30), (3, 17, 28, 21), (5, 12, 24, 23), (4, 15, 26, 22), (1, 16, 27, 19), (18, 1, 19, 29), (12, 0, 13, 24), (2, 16, 36, 39), (15, 5, 23, 26), (5, 15, 40, 42), (2, 14, 25, 20), (17, 4, 22, 28), (1, 18, 34, 37), (29, 19, 30), (25, 21, 30), (26, 23, 30), (24, 13, 30), (21, 28, 30), (19, 27, 30), (22, 26, 30), (23, 24, 30), (27, 20, 30), (20, 25, 30), (28, 22, 30), (10, 31, 32), (33, 31, 10), (17, 3, 32, 31), (4, 17, 31, 33), (6, 34, 35), (9, 36, 37), (42, 40, 8), (32, 38, 7), (37, 34, 6), (35, 41, 11), (39, 36, 9), (8, 40, 33), (11, 41, 42), (7, 38, 39), (3, 14, 38, 32), (2, 7, 39), (0, 12, 41, 35), (18, 0, 35, 34), (0, 6, 35), (7, 3, 32), (16, 1, 37, 36), (1, 9, 37), (14, 2, 39, 38), (9, 2, 39)])
me_circle.polygons.foreach_set('use_smooth', [True] * 60)
me_circle.use_remesh_preserve_volume = False
me_circle.use_remesh_preserve_attributes = False
me_circle.use_mirror_vertex_groups = False
me_circle.update()
me_plane = bpy.data.meshes.new('Plane')
me_plane.from_pydata([(5.435e-08, -0.02064, 0.3599), (-5.435e-08, -0.003124, -0.3599), (0.02963, -0.1509, -0.2724), (0.03635, -0.2545, -0.2318), (0.0441, -0.3206, -0.08978), (0.04687, -0.3299, -9.572e-08), (0.04154, -0.3206, 0.08978), (0.03178, -0.2473, 0.23), (0.02334, -0.1573, 0.2625), (-0.02334, -0.1573, 0.2625), (-0.03178, -0.2473, 0.23), (-0.04154, -0.3206, 0.08978), (-0.04687, -0.3299, -8.157e-08), (-0.0441, -0.3206, -0.08978), (-0.03635, -0.2545, -0.2318), (-0.02963, -0.1509, -0.2724), (0.3093, 0.09707, 0.02641), (-0.3031, -0.1153, -0.01698), (-0.1853, -0.2118, 0.02215), (-0.1227, -0.2809, 0.0599), (0.01587, -0.2898, 0.08707), (0.09462, -0.2698, 0.09306), (0.167, -0.2326, 0.09823), (0.2646, -0.1289, 0.08414), (0.267, -0.04668, 0.05688), (0.2585, -0.03001, 0.09463), (0.2531, -0.1062, 0.1355), (0.152, -0.2029, 0.1654), (0.07765, -0.2363, 0.1689), (-9.531e-05, -0.2583, 0.1584), (-0.1359, -0.2549, 0.1187), (-0.196, -0.1906, 0.07008), (0.2174, -0.2191, 0.1612), (-0.2197, 0.2029, -0.1773), (-0.1585, 0.06357, -0.2493), (-0.1386, -0.02763, -0.3029), (-0.05263, -0.1506, -0.2824), (0.003271, -0.207, -0.2464), (0.05493, -0.2538, -0.1938), (0.1402, -0.2875, -0.07115), (0.1623, -0.2479, 0.009765), (0.1276, -0.2656, 0.03248), (0.09294, -0.3116, -0.04023), (-0.006801, -0.2854, -0.1534), (-0.06638, -0.2426, -0.2008), (-0.1182, -0.1841, -0.2395), (-0.1926, -0.05523, -0.2676), (-0.2025, 0.04107, -0.2204), (0.1054, -0.1956, -0.2175), (-0.1191, 0.1812, 0.2222), (-0.1925, 0.05677, 0.1804), (-0.2429, -0.02468, 0.1719), (-0.2391, -0.1345, 0.09302), (-0.2168, -0.1849, 0.03799), (-0.1792, -0.2267, -0.01607), (-0.08569, -0.2568, -0.1112), (-0.01835, -0.2214, -0.1441), (0.007338, -0.2372, -0.1174), (-0.05072, -0.2783, -0.07489), (-0.1335, -0.2549, 0.0314), (-0.1652, -0.2167, 0.09155), (-0.1906, -0.1644, 0.1434), (-0.2029, -0.04932, 0.2134), (-0.1599, 0.03668, 0.2143), (-0.0281, 0.0254, 0.2773), (0.04073, -0.03836, -0.2738), (0.1263, -0.094, -0.1849), (0.1807, -0.1427, -0.1385), (0.2047, -0.1601, -0.02044), (0.2015, -0.1545, 0.04936), (0.1838, -0.1432, 0.1164), (0.1242, -0.09427, 0.2122), (0.06814, -0.04643, 0.2236), (0.04223, -0.07177, 0.2232), (0.08895, -0.1288, 0.2118), (0.1377, -0.1883, 0.1158), (0.1494, -0.2054, 0.04875), (0.1558, -0.208, -0.02101), (0.1403, -0.1822, -0.139), (0.09339, -0.1262, -0.1853), (0.3526, 0.1554, 0.07312), (-0.3404, -0.1723, -0.08835), (-0.1846, -0.2161, -0.1872), (-0.09334, -0.2661, -0.2495), (0.07471, -0.2409, -0.2644), (0.1645, -0.2032, -0.2511), (0.2456, -0.1577, -0.2191), (0.3422, -0.04594, -0.1303), (0.3277, 0.02779, -0.05763), (0.3334, -0.003665, -0.01815), (0.35, -0.08875, -0.07652), (0.2557, -0.2137, -0.1489), (0.1758, -0.2663, -0.1719), (0.08542, -0.3003, -0.1898), (-0.08451, -0.3151, -0.188), (-0.1774, -0.2561, -0.1371), (-0.008344, -0.2211, -0.2846), (0.02513, 0.2333, 0.273), (0.1448, 0.2355, 0.1463), (0.2202, 0.2584, 0.06738), (0.2633, 0.1964, -0.07003), (0.2661, 0.1418, -0.1419), (0.25, 0.08228, -0.208), (0.1825, -0.03982, -0.2832), (0.1109, -0.1019, -0.2674), (0.07797, -0.07529, -0.2872), (0.1377, -0.0036, -0.31), (0.1915, 0.1296, -0.2431), (0.2, 0.1952, -0.1814), (0.2011, 0.2467, -0.1073), (0.1689, 0.2999, 0.03669), (0.1031, 0.2693, 0.1213), (0.1478, -0.2429, 0.158), (-0.1312, 0.2426, -0.1715), (0.01756, 0.1995, -0.1989), (0.1081, 0.1748, -0.2351), (0.2104, 0.08294, -0.2017), (0.2513, 0.02396, -0.1632), (0.2758, -0.03964, -0.1184), (0.2722, -0.1391, -0.01566), (0.2176, -0.1649, 0.04645), (0.1974, -0.1929, 0.02226), (0.2448, -0.1772, -0.0486), (0.24, -0.08946, -0.1614), (0.2109, -0.03225, -0.2118), (0.1723, 0.03005, -0.2474), (0.07674, 0.1312, -0.2728), (-0.007998, 0.164, -0.2296), (0.2978, -0.1158, -0.1385), (-0.2869, 0.1357, 0.1419), (-0.1408, 0.2183, 0.1544), (-0.0589, 0.2881, 0.159), (0.08727, 0.2887, 0.1194), (0.1642, 0.2625, 0.08783), (0.2304, 0.2231, 0.04659), (0.3064, 0.1128, -0.02745), (0.2889, 0.02781, -0.0604), (0.2755, 0.04201, -0.101), (0.2882, 0.1321, -0.08279), (0.2066, 0.2483, -0.02575), (0.1374, 0.291, 0.006212), (0.06198, 0.3155, 0.04258), (-0.07975, 0.3102, 0.09569), (-0.1577, 0.2363, 0.1028), (0.2217, 0.194, 0.09957), (-0.2238, -0.1815, -0.1157), (-0.1998, -0.0457, -0.1756), (-0.1874, 0.03254, -0.2301), (-0.1096, 0.1431, -0.2268), (-0.05626, 0.1949, -0.2036), (0.003456, 0.2333, -0.1713), (0.1026, 0.2616, -0.08153), (0.1356, 0.227, -0.01385), (0.1633, 0.2057, -0.03391), (0.1403, 0.2326, -0.1088), (0.05268, 0.1953, -0.2069), (-0.000724, 0.1521, -0.2439), (-0.05732, 0.1028, -0.2647), (-0.1444, -0.0006594, -0.2613), (-0.1647, -0.07277, -0.201), (-0.06443, -0.0414, -0.2692), (0.08194, 0.03814, 0.2644), (0.1685, -0.01396, 0.1744), (0.2351, -0.03763, 0.1245), (0.2516, -0.06779, 0.007732), (0.2383, -0.08078, -0.05986), (0.2122, -0.08509, -0.1248), (0.1281, -0.08267, -0.2147), (0.05548, -0.0674, -0.2217), (0.06027, -0.03208, -0.2283), (0.1347, -0.03459, -0.2237), (0.2207, -0.02224, -0.1366), (0.2479, -0.009867, -0.07307), (0.2607, -0.001066, -0.004695), (0.2426, 0.01737, 0.1143), (0.1745, 0.03087, 0.166), (0.1342, -0.3274, 0.1692), (-0.1126, 0.3388, -0.1607), (0.03447, 0.3361, -0.0411), (0.1381, 0.3497, 0.02046), (0.2396, 0.2506, 0.1151), (0.2755, 0.1717, 0.1614), (0.2985, 0.08162, 0.1935), (0.282, -0.08775, 0.2213), (0.2151, -0.1639, 0.1959), (0.2388, -0.1765, 0.1528), (0.3143, -0.1049, 0.1626), (0.3407, 0.05924, 0.1167), (0.323, 0.1464, 0.07479), (0.2844, 0.2269, 0.03365), (0.175, 0.3301, -0.04669), (0.06456, 0.3201, -0.09585), (0.04124, 0.05543, 0.3211), (-0.06069, -0.04617, -0.3189), (-0.1783, -0.001136, -0.2223), (-0.259, 0.03913, -0.1755), (-0.293, 0.0773, -0.04213), (-0.2871, 0.09048, 0.03886), (-0.2631, 0.103, 0.1166), (-0.1769, 0.1009, 0.2325), (-0.09491, 0.07691, 0.2515), (-0.07781, 0.1149, 0.2428), (-0.1536, 0.1525, 0.2206), (-0.2326, 0.1705, 0.1011), (-0.2528, 0.1667, 0.02129), (-0.2607, 0.149, -0.05866), (-0.2324, 0.09823, -0.1891), (-0.1566, 0.04704, -0.2334), (-0.0296, -0.2858, 0.07254), (0.01394, 0.2891, -0.06135), (-0.1019, 0.2361, 0.004235), (-0.1752, 0.2171, 0.05574), (-0.2289, 0.1115, 0.1066), (-0.2404, 0.04049, 0.1249), (-0.2356, -0.0322, 0.1396), (-0.1888, -0.1537, 0.1359), (-0.1268, -0.1913, 0.1047), (-0.104, -0.186, 0.1351), (-0.1577, -0.1464, 0.1773), (-0.195, -0.02268, 0.1937), (-0.1945, 0.05123, 0.1858), (-0.1858, 0.1216, 0.164), (-0.1397, 0.2254, 0.103), (-0.07288, 0.2429, 0.0428), (-0.2329, -0.07012, 0.2036), (0.2178, 0.07616, -0.2169), (0.06981, 0.07122, -0.2566), (-0.02077, 0.08354, -0.2921), (-0.1496, 0.06429, -0.2466), (-0.2104, 0.04559, -0.199), (-0.2591, 0.02877, -0.1384), (-0.2981, -0.01124, -0.01063), (-0.2607, -0.03403, 0.06167), (-0.2588, 0.004061, 0.07693), (-0.2955, 0.04062, 0.01014), (-0.2558, 0.09656, -0.1113), (-0.2066, 0.1221, -0.1684), (-0.1461, 0.1363, -0.2178), (-0.01786, 0.1429, -0.2684), (0.07218, 0.1196, -0.2372), (-0.2338, -0.03805, -0.1553), (0.2278, 0.05548, 0.1582), (0.1461, 0.1581, 0.1188), (0.09652, 0.2297, 0.1092), (-0.007468, 0.259, 0.04995), (-0.06578, 0.2532, 0.009928), (-0.1225, 0.2319, -0.02716), (-0.1967, 0.1551, -0.09127), (-0.1977, 0.08223, -0.111), (-0.2158, 0.07103, -0.0811), (-0.2213, 0.1398, -0.05055), (-0.1546, 0.212, 0.02608), (-0.102, 0.2308, 0.06999), (-0.04157, 0.2379, 0.1065), (0.06841, 0.2122, 0.1558), (0.1232, 0.1439, 0.1567), (0.03433, 0.1666, 0.1899), (-0.04872, -0.1708, -0.1823), (-0.1167, -0.1703, -0.07954), (-0.1719, -0.1727, -0.02325), (-0.1908, -0.1211, 0.07305), (-0.1838, -0.08162, 0.1228), (-0.1683, -0.03486, 0.1635), (-0.1091, 0.04928, 0.2079), (-0.05318, 0.08477, 0.1926), (-0.06911, 0.1079, 0.1752), (-0.1307, 0.08074, 0.1843), (-0.1967, 0.006264, 0.1326), (-0.2158, -0.03522, 0.08784), (-0.2209, -0.07742, 0.04019), (-0.1967, -0.1367, -0.05034), (-0.137, -0.1409, -0.1016), (0.009812, -0.3375, 0.1168), (-0.0306, 0.3322, -0.1264), (-0.1395, 0.2096, -0.1809), (-0.2239, 0.1467, -0.2145), (-0.2672, -0.001648, -0.1985), (-0.2671, -0.08754, -0.1734), (-0.2544, -0.167, -0.1339), (-0.184, -0.2774, -0.0472), (-0.1066, -0.2848, 0.007766), (-0.128, -0.2719, 0.0467), (-0.2132, -0.2599, 0.005802), (-0.2926, -0.1441, -0.06463), (-0.3101, -0.06175, -0.09519), (-0.3077, 0.02262, -0.1249), (-0.2573, 0.1667, -0.1539), (-0.1667, 0.2259, -0.1314), (-0.25, -0.1925, -0.1143), (0.2431, 0.1872, 0.1346), (0.1239, 0.1306, 0.229), (0.06229, 0.09125, 0.3027), (-0.05763, 0.008134, 0.3072), (-0.1228, -0.03877, 0.2822), (-0.1779, -0.08751, 0.2413), (-0.2461, -0.1516, 0.1273), (-0.2371, -0.1548, 0.03835), (-0.2106, -0.1893, 0.03842), (-0.21, -0.1985, 0.1274), (-0.1308, -0.1488, 0.2415), (-0.06957, -0.1079, 0.2824), (-0.007572, -0.05696, 0.3073), (0.1036, 0.03759, 0.3028), (0.1575, 0.08682, 0.2291), (-0.2965, 0.02759, 0.128), (0.304, -0.02446, -0.1082), (0.2775, 0.02734, 0.03725), (0.276, 0.04975, 0.1349), (0.1774, 0.07515, 0.2325), (0.1048, 0.08502, 0.2675), (0.0262, 0.08528, 0.2882), (-0.1151, 0.07666, 0.2719), (-0.171, 0.05957, 0.2083), (-0.1719, 0.01817, 0.2152), (-0.1163, 0.0203, 0.2813), (0.02464, 0.0116, 0.3004), (0.1031, 0.0019, 0.2813), (0.1758, -0.003072, 0.2455), (0.2746, -0.01472, 0.1457), (0.2764, -0.02522, 0.046), (-0.2044, 0.2566, -0.1603), (0.2028, -0.2433, 0.1804), (0.1686, -0.08656, 0.2539), (0.1445, 0.002213, 0.3194), (0.06661, 0.1396, 0.3029), (0.01768, 0.2073, 0.2657), (-0.03683, 0.2606, 0.2149), (-0.1193, 0.3104, 0.08653), (-0.1388, 0.2781, -0.003165), (-0.178, 0.2547, 0.009265), (-0.1726, 0.2785, 0.1035), (-0.1065, 0.2189, 0.2371), (-0.06093, 0.1603, 0.2906), (-0.007354, 0.09537, 0.3264), (0.08357, -0.03426, 0.3387), (0.1189, -0.1163, 0.2697), (4.236e-08, -0.01608, 0.2805), (-4.236e-08, -0.002435, -0.2805), (0.0231, -0.1176, -0.2123), (0.02833, -0.1984, -0.1806), (0.03438, -0.2499, -0.06998), (0.03653, -0.2571, -7.461e-08), (0.03238, -0.2499, 0.06998), (0.02477, -0.1928, 0.1793), (0.01819, -0.1226, 0.2046), (-0.01819, -0.1226, 0.2046), (-0.02477, -0.1928, 0.1793), (-0.03238, -0.2499, 0.06998), (-0.03653, -0.2571, -6.358e-08), (-0.03438, -0.2499, -0.06998), (-0.02833, -0.1984, -0.1806), (-0.0231, -0.1176, -0.2123), (0.2411, 0.07566, 0.02059), (-0.2363, -0.08986, -0.01324), (-0.1444, -0.1651, 0.01727), (-0.09563, -0.2189, 0.04669), (0.01237, -0.2259, 0.06787), (0.07375, -0.2103, 0.07254), (0.1302, -0.1813, 0.07656), (0.2062, -0.1005, 0.06558), (0.2081, -0.03638, 0.04433), (0.2015, -0.02339, 0.07376), (0.1973, -0.0828, 0.1056), (0.1185, -0.1582, 0.1289), (0.06052, -0.1842, 0.1316), (-7.429e-05, -0.2014, 0.1235), (-0.1059, -0.1987, 0.09252), (-0.1528, -0.1486, 0.05463), (0.1695, -0.1707, 0.1256), (-0.1712, 0.1581, -0.1382), (-0.1235, 0.04955, -0.1943), (-0.108, -0.02154, -0.2361), (-0.04102, -0.1174, -0.2201), (0.00255, -0.1614, -0.192), (0.04282, -0.1979, -0.151), (0.1092, -0.2241, -0.05546), (0.1265, -0.1932, 0.007611), (0.09947, -0.207, 0.02531), (0.07244, -0.2429, -0.03136), (-0.005301, -0.2224, -0.1195), (-0.05174, -0.1891, -0.1565), (-0.0921, -0.1435, -0.1867), (-0.1501, -0.04305, -0.2086), (-0.1579, 0.03201, -0.1718), (0.08215, -0.1525, -0.1696), (-0.09287, 0.1412, 0.1732), (-0.15, 0.04425, 0.1406), (-0.1893, -0.01924, 0.134), (-0.1864, -0.1048, 0.07251), (-0.169, -0.1441, 0.02961), (-0.1397, -0.1767, -0.01253), (-0.06679, -0.2001, -0.08668), (-0.0143, -0.1726, -0.1123), (0.00572, -0.1849, -0.0915), (-0.03953, -0.2169, -0.05837), (-0.104, -0.1987, 0.02448), (-0.1288, -0.1689, 0.07136), (-0.1486, -0.1282, 0.1118), (-0.1581, -0.03845, 0.1664), (-0.1246, 0.02859, 0.167), (-0.0219, 0.0198, 0.2161), (0.03175, -0.0299, -0.2134), (0.09843, -0.07326, -0.1441), (0.1408, -0.1112, -0.1079), (0.1596, -0.1248, -0.01593), (0.157, -0.1205, 0.03848), (0.1433, -0.1116, 0.09069), (0.09683, -0.07348, 0.1654), (0.05311, -0.03619, 0.1742), (0.03292, -0.05594, 0.174), (0.06933, -0.1004, 0.1651), (0.1073, -0.1468, 0.09027), (0.1165, -0.1601, 0.038), (0.1214, -0.1621, -0.01638), (0.1094, -0.142, -0.1083), (0.07279, -0.09834, -0.1444), (0.2748, 0.1211, 0.05699), (-0.2653, -0.1343, -0.06887), (-0.1439, -0.1685, -0.1459), (-0.07276, -0.2074, -0.1945), (0.05823, -0.1877, -0.2061), (0.1282, -0.1584, -0.1957), (0.1914, -0.1229, -0.1708), (0.2668, -0.03581, -0.1015), (0.2554, 0.02166, -0.04492), (0.2599, -0.002857, -0.01415), (0.2728, -0.06918, -0.05965), (0.1993, -0.1666, -0.116), (0.1371, -0.2076, -0.134), (0.06658, -0.2341, -0.1479), (-0.06587, -0.2456, -0.1466), (-0.1383, -0.1996, -0.1068), (-0.006504, -0.1724, -0.2218), (0.01959, 0.1818, 0.2128), (0.1129, 0.1836, 0.114), (0.1716, 0.2014, 0.05252), (0.2052, 0.1531, -0.05458), (0.2074, 0.1105, -0.1106), (0.1949, 0.06413, -0.1622), (0.1422, -0.03104, -0.2207), (0.08642, -0.07943, -0.2085), (0.06077, -0.05869, -0.2238), (0.1073, -0.002806, -0.2417), (0.1492, 0.101, -0.1895), (0.1559, 0.1522, -0.1414), (0.1567, 0.1923, -0.0836), (0.1316, 0.2337, 0.0286), (0.08033, 0.2099, 0.09455), (0.1152, -0.1893, 0.1232), (-0.1022, 0.1891, -0.1337), (0.01369, 0.1555, -0.155), (0.08426, 0.1363, -0.1833), (0.164, 0.06465, -0.1572), (0.1959, 0.01867, -0.1272), (0.215, -0.0309, -0.09226), (0.2122, -0.1084, -0.01221), (0.1696, -0.1286, 0.03621), (0.1539, -0.1504, 0.01735), (0.1908, -0.1381, -0.03788), (0.187, -0.06973, -0.1258), (0.1644, -0.02514, -0.1651), (0.1343, 0.02342, -0.1929), (0.05982, 0.1023, -0.2126), (-0.006234, 0.1278, -0.179), (0.2321, -0.09024, -0.1079), (-0.2236, 0.1058, 0.1106), (-0.1097, 0.1702, 0.1203), (-0.04591, 0.2246, 0.1239), (0.06802, 0.225, 0.09305), (0.128, 0.2046, 0.06846), (0.1796, 0.1739, 0.03631), (0.2388, 0.08789, -0.0214), (0.2252, 0.02168, -0.04708), (0.2147, 0.03275, -0.07876), (0.2246, 0.103, -0.06453), (0.161, 0.1936, -0.02007), (0.1071, 0.2268, 0.004842), (0.04831, 0.2459, 0.03319), (-0.06216, 0.2418, 0.07459), (-0.123, 0.1842, 0.08009), (0.1728, 0.1512, 0.07761), (-0.1744, -0.1415, -0.09017), (-0.1557, -0.03562, -0.1369), (-0.1461, 0.02536, -0.1794), (-0.08541, 0.1115, -0.1768), (-0.04385, 0.1519, -0.1587), (0.002694, 0.1818, -0.1335), (0.08001, 0.2039, -0.06355), (0.1057, 0.1769, -0.0108), (0.1272, 0.1603, -0.02643), (0.1094, 0.1813, -0.08483), (0.04106, 0.1523, -0.1613), (-0.0005643, 0.1186, -0.1901), (-0.04468, 0.08014, -0.2063), (-0.1125, -0.000514, -0.2037), (-0.1283, -0.05672, -0.1567), (-0.05022, -0.03227, -0.2098), (0.06387, 0.02972, 0.2061), (0.1313, -0.01088, 0.1359), (0.1833, -0.02933, 0.09705), (0.1961, -0.05284, 0.006027), (0.1858, -0.06297, -0.04666), (0.1654, -0.06633, -0.09731), (0.09988, -0.06444, -0.1674), (0.04325, -0.05254, -0.1728), (0.04698, -0.02501, -0.1779), (0.105, -0.02696, -0.1743), (0.172, -0.01734, -0.1064), (0.1933, -0.007691, -0.05695), (0.2032, -0.0008305, -0.003659), (0.1891, 0.01354, 0.08906), (0.136, 0.02406, 0.1294), (0.1046, -0.2552, 0.1319), (-0.08778, 0.2641, -0.1253), (0.02687, 0.262, -0.03204), (0.1076, 0.2726, 0.01595), (0.1868, 0.1953, 0.08974), (0.2147, 0.1338, 0.1258), (0.2327, 0.06362, 0.1508), (0.2198, -0.06839, 0.1725), (0.1676, -0.1277, 0.1527), (0.1861, -0.1375, 0.1191), (0.245, -0.08174, 0.1267), (0.2656, 0.04617, 0.091), (0.2518, 0.1141, 0.05829), (0.2217, 0.1768, 0.02623), (0.1364, 0.2573, -0.03639), (0.05032, 0.2495, -0.07471), (0.03215, 0.04321, 0.2503), (-0.0473, -0.03599, -0.2486), (-0.139, -0.0008855, -0.1733), (-0.2019, 0.0305, -0.1368), (-0.2284, 0.06025, -0.03284), (-0.2238, 0.07053, 0.03029), (-0.205, 0.08029, 0.09091), (-0.1379, 0.07862, 0.1812), (-0.07398, 0.05995, 0.196), (-0.06065, 0.08953, 0.1892), (-0.1197, 0.1189, 0.1719), (-0.1813, 0.1329, 0.07877), (-0.197, 0.1299, 0.0166), (-0.2032, 0.1161, -0.04572), (-0.1811, 0.07656, -0.1474), (-0.1221, 0.03666, -0.1819), (-0.02307, -0.2228, 0.05654), (0.01086, 0.2253, -0.04782), (-0.0794, 0.184, 0.003301), (-0.1366, 0.1692, 0.04345), (-0.1784, 0.08693, 0.0831), (-0.1874, 0.03156, 0.09732), (-0.1837, -0.02509, 0.1088), (-0.1472, -0.1198, 0.106), (-0.09883, -0.1491, 0.08162), (-0.08104, -0.145, 0.1053), (-0.1229, -0.1141, 0.1382), (-0.152, -0.01768, 0.151), (-0.1516, 0.03993, 0.1449), (-0.1448, 0.0948, 0.1278), (-0.1089, 0.1757, 0.08032), (-0.05681, 0.1893, 0.03336), (-0.1815, -0.05466, 0.1587), (0.1698, 0.05936, -0.169), (0.05441, 0.05551, -0.2), (-0.01619, 0.06512, -0.2277), (-0.1166, 0.05011, -0.1922), (-0.164, 0.03553, -0.1551), (-0.202, 0.02243, -0.1079), (-0.2323, -0.008758, -0.008285), (-0.2032, -0.02653, 0.04807), (-0.2017, 0.003165, 0.05996), (-0.2304, 0.03166, 0.007906), (-0.1994, 0.07527, -0.08673), (-0.1611, 0.09515, -0.1312), (-0.1138, 0.1062, -0.1697), (-0.01392, 0.1114, -0.2092), (0.05626, 0.0932, -0.1849), (-0.1823, -0.02966, -0.1211), (0.1776, 0.04324, 0.1233), (0.1139, 0.1232, 0.09257), (0.07523, 0.179, 0.08509), (-0.005821, 0.2019, 0.03893), (-0.05127, 0.1974, 0.007738), (-0.09548, 0.1807, -0.02117), (-0.1533, 0.1209, -0.07114), (-0.1541, 0.06409, -0.08653), (-0.1682, 0.05537, -0.06322), (-0.1725, 0.109, -0.0394), (-0.1205, 0.1652, 0.02032), (-0.07952, 0.1799, 0.05455), (-0.0324, 0.1854, 0.08299), (0.05332, 0.1654, 0.1214), (0.09601, 0.1121, 0.1222), (0.02676, 0.1299, 0.148), (-0.03798, -0.1332, -0.1421), (-0.091, -0.1327, -0.06199), (-0.134, -0.1346, -0.01813), (-0.1487, -0.09438, 0.05694), (-0.1433, -0.06362, 0.09569), (-0.1312, -0.02717, 0.1275), (-0.085, 0.03841, 0.1621), (-0.04145, 0.06607, 0.1501), (-0.05387, 0.08408, 0.1366), (-0.1019, 0.06293, 0.1436), (-0.1533, 0.004882, 0.1033), (-0.1682, -0.02745, 0.06847), (-0.1722, -0.06035, 0.03132), (-0.1533, -0.1066, -0.03924), (-0.1068, -0.1099, -0.07921), (0.007648, -0.2631, 0.091), (-0.02385, 0.2589, -0.09854), (-0.1087, 0.1634, -0.141), (-0.1745, 0.1144, -0.1672), (-0.2082, -0.001285, -0.1547), (-0.2082, -0.06823, -0.1351), (-0.1983, -0.1302, -0.1044), (-0.1434, -0.2162, -0.03679), (-0.08309, -0.222, 0.006053), (-0.0998, -0.212, 0.0364), (-0.1662, -0.2026, 0.004522), (-0.2281, -0.1124, -0.05037), (-0.2417, -0.04813, -0.07419), (-0.2398, 0.01763, -0.09738), (-0.2005, 0.13, -0.1199), (-0.1299, 0.1761, -0.1024), (-0.1949, -0.1501, -0.0891), (0.1895, 0.1459, 0.1049), (0.09655, 0.1018, 0.1785), (0.04855, 0.07112, 0.2359), (-0.04492, 0.00634, 0.2394), (-0.09569, -0.03022, 0.22), (-0.1387, -0.06821, 0.1881), (-0.1918, -0.1182, 0.0992), (-0.1848, -0.1207, 0.02989), (-0.1641, -0.1475, 0.02995), (-0.1637, -0.1548, 0.09928), (-0.1019, -0.116, 0.1882), (-0.05423, -0.08414, 0.2201), (-0.005902, -0.0444, 0.2396), (0.08072, 0.0293, 0.236), (0.1228, 0.06767, 0.1785), (-0.2311, 0.0215, 0.09978), (0.237, -0.01906, -0.08437), (0.2163, 0.02131, 0.02904), (0.2151, 0.03878, 0.1052), (0.1383, 0.05857, 0.1812), (0.0817, 0.06627, 0.2085), (0.02042, 0.06647, 0.2246), (-0.08973, 0.05975, 0.2119), (-0.1333, 0.04643, 0.1623), (-0.134, 0.01416, 0.1677), (-0.09066, 0.01582, 0.2192), (0.0192, 0.009044, 0.2342), (0.08033, 0.001481, 0.2193), (0.137, -0.002395, 0.1914), (0.2141, -0.01147, 0.1135), (0.2154, -0.01966, 0.03585), (-0.1593, 0.2, -0.125), (0.1581, -0.1897, 0.1406), (0.1314, -0.06747, 0.1979), (0.1127, 0.001725, 0.2489), (0.05192, 0.1088, 0.2361), (0.01378, 0.1616, 0.2071), (-0.02871, 0.2031, 0.1675), (-0.093, 0.2419, 0.06745), (-0.1082, 0.2168, -0.002467), (-0.1387, 0.1985, 0.007222), (-0.1345, 0.2171, 0.08064), (-0.08301, 0.1706, 0.1848), (-0.04749, 0.1249, 0.2265), (-0.005732, 0.07433, 0.2544), (0.06514, -0.0267, 0.264), (0.0927, -0.09064, 0.2102)], [], [(2, 15, 1), (0, 9, 8), (8, 9, 10, 7), (7, 10, 11, 6), (6, 11, 12, 5), (5, 12, 13, 4), (4, 13, 14, 3), (3, 14, 15, 2), (18, 31, 17), (16, 25, 24), (24, 25, 26, 23), (23, 26, 27, 22), (22, 27, 28, 21), (21, 28, 29, 20), (20, 29, 30, 19), (19, 30, 31, 18), (34, 47, 33), (32, 41, 40), (40, 41, 42, 39), (39, 42, 43, 38), (38, 43, 44, 37), (37, 44, 45, 36), (36, 45, 46, 35), (35, 46, 47, 34), (50, 63, 49), (48, 57, 56), (56, 57, 58, 55), (55, 58, 59, 54), (54, 59, 60, 53), (53, 60, 61, 52), (52, 61, 62, 51), (51, 62, 63, 50), (66, 79, 65), (64, 73, 72), (72, 73, 74, 71), (71, 74, 75, 70), (70, 75, 76, 69), (69, 76, 77, 68), (68, 77, 78, 67), (67, 78, 79, 66), (82, 95, 81), (80, 89, 88), (88, 89, 90, 87), (87, 90, 91, 86), (86, 91, 92, 85), (85, 92, 93, 84), (84, 93, 94, 83), (83, 94, 95, 82), (98, 111, 97), (96, 105, 104), (104, 105, 106, 103), (103, 106, 107, 102), (102, 107, 108, 101), (101, 108, 109, 100), (100, 109, 110, 99), (99, 110, 111, 98), (114, 127, 113), (112, 121, 120), (120, 121, 122, 119), (119, 122, 123, 118), (118, 123, 124, 117), (117, 124, 125, 116), (116, 125, 126, 115), (115, 126, 127, 114), (130, 143, 129), (128, 137, 136), (136, 137, 138, 135), (135, 138, 139, 134), (134, 139, 140, 133), (133, 140, 141, 132), (132, 141, 142, 131), (131, 142, 143, 130), (146, 159, 145), (144, 153, 152), (152, 153, 154, 151), (151, 154, 155, 150), (150, 155, 156, 149), (149, 156, 157, 148), (148, 157, 158, 147), (147, 158, 159, 146), (162, 175, 161), (160, 169, 168), (168, 169, 170, 167), (167, 170, 171, 166), (166, 171, 172, 165), (165, 172, 173, 164), (164, 173, 174, 163), (163, 174, 175, 162), (178, 191, 177), (176, 185, 184), (184, 185, 186, 183), (183, 186, 187, 182), (182, 187, 188, 181), (181, 188, 189, 180), (180, 189, 190, 179), (179, 190, 191, 178), (194, 207, 193), (192, 201, 200), (200, 201, 202, 199), (199, 202, 203, 198), (198, 203, 204, 197), (197, 204, 205, 196), (196, 205, 206, 195), (195, 206, 207, 194), (210, 223, 209), (208, 217, 216), (216, 217, 218, 215), (215, 218, 219, 214), (214, 219, 220, 213), (213, 220, 221, 212), (212, 221, 222, 211), (211, 222, 223, 210), (226, 239, 225), (224, 233, 232), (232, 233, 234, 231), (231, 234, 235, 230), (230, 235, 236, 229), (229, 236, 237, 228), (228, 237, 238, 227), (227, 238, 239, 226), (242, 255, 241), (240, 249, 248), (248, 249, 250, 247), (247, 250, 251, 246), (246, 251, 252, 245), (245, 252, 253, 244), (244, 253, 254, 243), (243, 254, 255, 242), (258, 271, 257), (256, 265, 264), (264, 265, 266, 263), (263, 266, 267, 262), (262, 267, 268, 261), (261, 268, 269, 260), (260, 269, 270, 259), (259, 270, 271, 258), (274, 287, 273), (272, 281, 280), (280, 281, 282, 279), (279, 282, 283, 278), (278, 283, 284, 277), (277, 284, 285, 276), (276, 285, 286, 275), (275, 286, 287, 274), (290, 303, 289), (288, 297, 296), (296, 297, 298, 295), (295, 298, 299, 294), (294, 299, 300, 293), (293, 300, 301, 292), (292, 301, 302, 291), (291, 302, 303, 290), (306, 319, 305), (304, 313, 312), (312, 313, 314, 311), (311, 314, 315, 310), (310, 315, 316, 309), (309, 316, 317, 308), (308, 317, 318, 307), (307, 318, 319, 306), (322, 335, 321), (320, 329, 328), (328, 329, 330, 327), (327, 330, 331, 326), (326, 331, 332, 325), (325, 332, 333, 324), (324, 333, 334, 323), (323, 334, 335, 322), (338, 337, 351), (336, 344, 345), (344, 343, 346, 345), (343, 342, 347, 346), (342, 341, 348, 347), (341, 340, 349, 348), (340, 339, 350, 349), (339, 338, 351, 350), (354, 353, 367), (352, 360, 361), (360, 359, 362, 361), (359, 358, 363, 362), (358, 357, 364, 363), (357, 356, 365, 364), (356, 355, 366, 365), (355, 354, 367, 366), (370, 369, 383), (368, 376, 377), (376, 375, 378, 377), (375, 374, 379, 378), (374, 373, 380, 379), (373, 372, 381, 380), (372, 371, 382, 381), (371, 370, 383, 382), (386, 385, 399), (384, 392, 393), (392, 391, 394, 393), (391, 390, 395, 394), (390, 389, 396, 395), (389, 388, 397, 396), (388, 387, 398, 397), (387, 386, 399, 398), (402, 401, 415), (400, 408, 409), (408, 407, 410, 409), (407, 406, 411, 410), (406, 405, 412, 411), (405, 404, 413, 412), (404, 403, 414, 413), (403, 402, 415, 414), (418, 417, 431), (416, 424, 425), (424, 423, 426, 425), (423, 422, 427, 426), (422, 421, 428, 427), (421, 420, 429, 428), (420, 419, 430, 429), (419, 418, 431, 430), (434, 433, 447), (432, 440, 441), (440, 439, 442, 441), (439, 438, 443, 442), (438, 437, 444, 443), (437, 436, 445, 444), (436, 435, 446, 445), (435, 434, 447, 446), (450, 449, 463), (448, 456, 457), (456, 455, 458, 457), (455, 454, 459, 458), (454, 453, 460, 459), (453, 452, 461, 460), (452, 451, 462, 461), (451, 450, 463, 462), (466, 465, 479), (464, 472, 473), (472, 471, 474, 473), (471, 470, 475, 474), (470, 469, 476, 475), (469, 468, 477, 476), (468, 467, 478, 477), (467, 466, 479, 478), (482, 481, 495), (480, 488, 489), (488, 487, 490, 489), (487, 486, 491, 490), (486, 485, 492, 491), (485, 484, 493, 492), (484, 483, 494, 493), (483, 482, 495, 494), (498, 497, 511), (496, 504, 505), (504, 503, 506, 505), (503, 502, 507, 506), (502, 501, 508, 507), (501, 500, 509, 508), (500, 499, 510, 509), (499, 498, 511, 510), (514, 513, 527), (512, 520, 521), (520, 519, 522, 521), (519, 518, 523, 522), (518, 517, 524, 523), (517, 516, 525, 524), (516, 515, 526, 525), (515, 514, 527, 526), (530, 529, 543), (528, 536, 537), (536, 535, 538, 537), (535, 534, 539, 538), (534, 533, 540, 539), (533, 532, 541, 540), (532, 531, 542, 541), (531, 530, 543, 542), (546, 545, 559), (544, 552, 553), (552, 551, 554, 553), (551, 550, 555, 554), (550, 549, 556, 555), (549, 548, 557, 556), (548, 547, 558, 557), (547, 546, 559, 558), (562, 561, 575), (560, 568, 569), (568, 567, 570, 569), (567, 566, 571, 570), (566, 565, 572, 571), (565, 564, 573, 572), (564, 563, 574, 573), (563, 562, 575, 574), (578, 577, 591), (576, 584, 585), (584, 583, 586, 585), (583, 582, 587, 586), (582, 581, 588, 587), (581, 580, 589, 588), (580, 579, 590, 589), (579, 578, 591, 590), (594, 593, 607), (592, 600, 601), (600, 599, 602, 601), (599, 598, 603, 602), (598, 597, 604, 603), (597, 596, 605, 604), (596, 595, 606, 605), (595, 594, 607, 606), (610, 609, 623), (608, 616, 617), (616, 615, 618, 617), (615, 614, 619, 618), (614, 613, 620, 619), (613, 612, 621, 620), (612, 611, 622, 621), (611, 610, 623, 622), (626, 625, 639), (624, 632, 633), (632, 631, 634, 633), (631, 630, 635, 634), (630, 629, 636, 635), (629, 628, 637, 636), (628, 627, 638, 637), (627, 626, 639, 638), (642, 641, 655), (640, 648, 649), (648, 647, 650, 649), (647, 646, 651, 650), (646, 645, 652, 651), (645, 644, 653, 652), (644, 643, 654, 653), (643, 642, 655, 654), (658, 657, 671), (656, 664, 665), (664, 663, 666, 665), (663, 662, 667, 666), (662, 661, 668, 667), (661, 660, 669, 668), (660, 659, 670, 669), (659, 658, 671, 670)])
_uv = me_plane.uv_layers.new(name='UVMap')
_uv.uv.foreach_set('vector', [0.1931, 0.283, 0.2053, 0.283, 0.2053, 0.2952, 0.1931, 0.283, 0.2053, 0.283, 0.2053, 0.2952, 0.1931, 0.283, 0.2053, 0.283, 0.2053, 0.2952, 0.1931, 0.2952, 0.1931, 0.283, 0.2053, 0.283, 0.2053, 0.2952, 0.1931, 0.2952, 0.1931, 0.283, 0.2053, 0.283, 0.2053, 0.2952, 0.1931, 0.2952, 0.1931, 0.283, 0.2053, 0.283, 0.2053, 0.2952, 0.1931, 0.2952, 0.1931, 0.283, 0.2053, 0.283, 0.2053, 0.2952, 0.1931, 0.2952, 0.1931, 0.283, 0.2053, 0.283, 0.2053, 0.2952, 0.1931, 0.2952, 0.1931, 0.6658, 0.2053, 0.6658, 0.2053, 0.678, 0.1931, 0.6658, 0.2053, 0.6658, 0.2053, 0.678, 0.1931, 0.6658, 0.2053, 0.6658, 0.2053, 0.678, 0.1931, 0.678, 0.1931, 0.6658, 0.2053, 0.6658, 0.2053, 0.678, 0.1931, 0.678, 0.1931, 0.6658, 0.2053, 0.6658, 0.2053, 0.678, 0.1931, 0.678, 0.1931, 0.6658, 0.2053, 0.6658, 0.2053, 0.678, 0.1931, 0.678, 0.1931, 0.6658, 0.2053, 0.6658, 0.2053, 0.678, 0.1931, 0.678, 0.1931, 0.6658, 0.2053, 0.6658, 0.2053, 0.678, 0.1931, 0.678, 0.1931, 0.8298, 0.2053, 0.8298, 0.2053, 0.842, 0.1931, 0.8298, 0.2053, 0.8298, 0.2053, 0.842, 0.1931, 0.8298, 0.2053, 0.8298, 0.2053, 0.842, 0.1931, 0.842, 0.1931, 0.8298, 0.2053, 0.8298, 0.2053, 0.842, 0.1931, 0.842, 0.1931, 0.8298, 0.2053, 0.8298, 0.2053, 0.842, 0.1931, 0.842, 0.1931, 0.8298, 0.2053, 0.8298, 0.2053, 0.842, 0.1931, 0.842, 0.1931, 0.8298, 0.2053, 0.8298, 0.2053, 0.842, 0.1931, 0.842, 0.1931, 0.8298, 0.2053, 0.8298, 0.2053, 0.842, 0.1931, 0.842, 0.1931, 0.8298, 0.2053, 0.8298, 0.2053, 0.842, 0.1931, 0.8298, 0.2053, 0.8298, 0.2053, 0.842, 0.1931, 0.8298, 0.2053, 0.8298, 0.2053, 0.842, 0.1931, 0.842, 0.1931, 0.8298, 0.2053, 0.8298, 0.2053, 0.842, 0.1931, 0.842, 0.1931, 0.8298, 0.2053, 0.8298, 0.2053, 0.842, 0.1931, 0.842, 0.1931, 0.8298, 0.2053, 0.8298, 0.2053, 0.842, 0.1931, 0.842, 0.1931, 0.8298, 0.2053, 0.8298, 0.2053, 0.842, 0.1931, 0.842, 0.1931, 0.8298, 0.2053, 0.8298, 0.2053, 0.842, 0.1931, 0.842, 0.1931, 0.8298, 0.2053, 0.8298, 0.2053, 0.842, 0.1931, 0.8298, 0.2053, 0.8298, 0.2053, 0.842, 0.1931, 0.8298, 0.2053, 0.8298, 0.2053, 0.842, 0.1931, 0.842, 0.1931, 0.8298, 0.2053, 0.8298, 0.2053, 0.842, 0.1931, 0.842, 0.1931, 0.8298, 0.2053, 0.8298, 0.2053, 0.842, 0.1931, 0.842, 0.1931, 0.8298, 0.2053, 0.8298, 0.2053, 0.842, 0.1931, 0.842, 0.1931, 0.8298, 0.2053, 0.8298, 0.2053, 0.842, 0.1931, 0.842, 0.1931, 0.8298, 0.2053, 0.8298, 0.2053, 0.842, 0.1931, 0.842, 0.1931, 0.8298, 0.2053, 0.8298, 0.2053, 0.842, 0.1931, 0.8298, 0.2053, 0.8298, 0.2053, 0.842, 0.1931, 0.8298, 0.2053, 0.8298, 0.2053, 0.842, 0.1931, 0.842, 0.1931, 0.8298, 0.2053, 0.8298, 0.2053, 0.842, 0.1931, 0.842, 0.1931, 0.8298, 0.2053, 0.8298, 0.2053, 0.842, 0.1931, 0.842, 0.1931, 0.8298, 0.2053, 0.8298, 0.2053, 0.842, 0.1931, 0.842, 0.1931, 0.8298, 0.2053, 0.8298, 0.2053, 0.842, 0.1931, 0.842, 0.1931, 0.8298, 0.2053, 0.8298, 0.2053, 0.842, 0.1931, 0.842, 0.1931, 0.8298, 0.2053, 0.8298, 0.2053, 0.842, 0.1931, 0.8298, 0.2053, 0.8298, 0.2053, 0.842, 0.1931, 0.8298, 0.2053, 0.8298, 0.2053, 0.842, 0.1931, 0.842, 0.1931, 0.8298, 0.2053, 0.8298, 0.2053, 0.842, 0.1931, 0.842, 0.1931, 0.8298, 0.2053, 0.8298, 0.2053, 0.842, 0.1931, 0.842, 0.1931, 0.8298, 0.2053, 0.8298, 0.2053, 0.842, 0.1931, 0.842, 0.1931, 0.8298, 0.2053, 0.8298, 0.2053, 0.842, 0.1931, 0.842, 0.1931, 0.8298, 0.2053, 0.8298, 0.2053, 0.842, 0.1931, 0.842, 0.1931, 0.283, 0.2053, 0.283, 0.2053, 0.2952, 0.1931, 0.283, 0.2053, 0.283, 0.2053, 0.2952, 0.1931, 0.283, 0.2053, 0.283, 0.2053, 0.2952, 0.1931, 0.2952, 0.1931, 0.283, 0.2053, 0.283, 0.2053, 0.2952, 0.1931, 0.2952, 0.1931, 0.283, 0.2053, 0.283, 0.2053, 0.2952, 0.1931, 0.2952, 0.1931, 0.283, 0.2053, 0.283, 0.2053, 0.2952, 0.1931, 0.2952, 0.1931, 0.283, 0.2053, 0.283, 0.2053, 0.2952, 0.1931, 0.2952, 0.1931, 0.283, 0.2053, 0.283, 0.2053, 0.2952, 0.1931, 0.2952, 0.1931, 0.283, 0.2053, 0.283, 0.2053, 0.2952, 0.1931, 0.283, 0.2053, 0.283, 0.2053, 0.2952, 0.1931, 0.283, 0.2053, 0.283, 0.2053, 0.2952, 0.1931, 0.2952, 0.1931, 0.283, 0.2053, 0.283, 0.2053, 0.2952, 0.1931, 0.2952, 0.1931, 0.283, 0.2053, 0.283, 0.2053, 0.2952, 0.1931, 0.2952, 0.1931, 0.283, 0.2053, 0.283, 0.2053, 0.2952, 0.1931, 0.2952, 0.1931, 0.283, 0.2053, 0.283, 0.2053, 0.2952, 0.1931, 0.2952, 0.1931, 0.283, 0.2053, 0.283, 0.2053, 0.2952, 0.1931, 0.2952, 0.1931, 0.7165, 0.2053, 0.7165, 0.2053, 0.7288, 0.1931, 0.7165, 0.2053, 0.7165, 0.2053, 0.7288, 0.1931, 0.7165, 0.2053, 0.7165, 0.2053, 0.7288, 0.1931, 0.7288, 0.1931, 0.7165, 0.2053, 0.7165, 0.2053, 0.7288, 0.1931, 0.7288, 0.1931, 0.7165, 0.2053, 0.7165, 0.2053, 0.7288, 0.1931, 0.7288, 0.1931, 0.7165, 0.2053, 0.7165, 0.2053, 0.7288, 0.1931, 0.7288, 0.1931, 0.7165, 0.2053, 0.7165, 0.2053, 0.7288, 0.1931, 0.7288, 0.1931, 0.7165, 0.2053, 0.7165, 0.2053, 0.7288, 0.1931, 0.7288, 0.1931, 0.8298, 0.2053, 0.8298, 0.2053, 0.842, 0.1931, 0.8298, 0.2053, 0.8298, 0.2053, 0.842, 0.1931, 0.8298, 0.2053, 0.8298, 0.2053, 0.842, 0.1931, 0.842, 0.1931, 0.8298, 0.2053, 0.8298, 0.2053, 0.842, 0.1931, 0.842, 0.1931, 0.8298, 0.2053, 0.8298, 0.2053, 0.842, 0.1931, 0.842, 0.1931, 0.8298, 0.2053, 0.8298, 0.2053, 0.842, 0.1931, 0.842, 0.1931, 0.8298, 0.2053, 0.8298, 0.2053, 0.842, 0.1931, 0.842, 0.1931, 0.8298, 0.2053, 0.8298, 0.2053, 0.842, 0.1931, 0.842, 0.1931, 0.283, 0.2053, 0.283, 0.2053, 0.2952, 0.1931, 0.283, 0.2053, 0.283, 0.2053, 0.2952, 0.1931, 0.283, 0.2053, 0.283, 0.2053, 0.2952, 0.1931, 0.2952, 0.1931, 0.283, 0.2053, 0.283, 0.2053, 0.2952, 0.1931, 0.2952, 0.1931, 0.283, 0.2053, 0.283, 0.2053, 0.2952, 0.1931, 0.2952, 0.1931, 0.283, 0.2053, 0.283, 0.2053, 0.2952, 0.1931, 0.2952, 0.1931, 0.283, 0.2053, 0.283, 0.2053, 0.2952, 0.1931, 0.2952, 0.1931, 0.283, 0.2053, 0.283, 0.2053, 0.2952, 0.1931, 0.2952, 0.1931, 0.8298, 0.2053, 0.8298, 0.2053, 0.842, 0.1931, 0.8298, 0.2053, 0.8298, 0.2053, 0.842, 0.1931, 0.8298, 0.2053, 0.8298, 0.2053, 0.842, 0.1931, 0.842, 0.1931, 0.8298, 0.2053, 0.8298, 0.2053, 0.842, 0.1931, 0.842, 0.1931, 0.8298, 0.2053, 0.8298, 0.2053, 0.842, 0.1931, 0.842, 0.1931, 0.8298, 0.2053, 0.8298, 0.2053, 0.842, 0.1931, 0.842, 0.1931, 0.8298, 0.2053, 0.8298, 0.2053, 0.842, 0.1931, 0.842, 0.1931, 0.8298, 0.2053, 0.8298, 0.2053, 0.842, 0.1931, 0.842, 0.1931, 0.283, 0.2053, 0.283, 0.2053, 0.2952, 0.1931, 0.283, 0.2053, 0.283, 0.2053, 0.2952, 0.1931, 0.283, 0.2053, 0.283, 0.2053, 0.2952, 0.1931, 0.2952, 0.1931, 0.283, 0.2053, 0.283, 0.2053, 0.2952, 0.1931, 0.2952, 0.1931, 0.283, 0.2053, 0.283, 0.2053, 0.2952, 0.1931, 0.2952, 0.1931, 0.283, 0.2053, 0.283, 0.2053, 0.2952, 0.1931, 0.2952, 0.1931, 0.283, 0.2053, 0.283, 0.2053, 0.2952, 0.1931, 0.2952, 0.1931, 0.283, 0.2053, 0.283, 0.2053, 0.2952, 0.1931, 0.2952, 0.1931, 0.283, 0.2053, 0.283, 0.2053, 0.2952, 0.1931, 0.283, 0.2053, 0.283, 0.2053, 0.2952, 0.1931, 0.283, 0.2053, 0.283, 0.2053, 0.2952, 0.1931, 0.2952, 0.1931, 0.283, 0.2053, 0.283, 0.2053, 0.2952, 0.1931, 0.2952, 0.1931, 0.283, 0.2053, 0.283, 0.2053, 0.2952, 0.1931, 0.2952, 0.1931, 0.283, 0.2053, 0.283, 0.2053, 0.2952, 0.1931, 0.2952, 0.1931, 0.283, 0.2053, 0.283, 0.2053, 0.2952, 0.1931, 0.2952, 0.1931, 0.283, 0.2053, 0.283, 0.2053, 0.2952, 0.1931, 0.2952, 0.1931, 0.8298, 0.2053, 0.8298, 0.2053, 0.842, 0.1931, 0.8298, 0.2053, 0.8298, 0.2053, 0.842, 0.1931, 0.8298, 0.2053, 0.8298, 0.2053, 0.842, 0.1931, 0.842, 0.1931, 0.8298, 0.2053, 0.8298, 0.2053, 0.842, 0.1931, 0.842, 0.1931, 0.8298, 0.2053, 0.8298, 0.2053, 0.842, 0.1931, 0.842, 0.1931, 0.8298, 0.2053, 0.8298, 0.2053, 0.842, 0.1931, 0.842, 0.1931, 0.8298, 0.2053, 0.8298, 0.2053, 0.842, 0.1931, 0.842, 0.1931, 0.8298, 0.2053, 0.8298, 0.2053, 0.842, 0.1931, 0.842, 0.1931, 0.283, 0.2053, 0.283, 0.2053, 0.2952, 0.1931, 0.283, 0.2053, 0.283, 0.2053, 0.2952, 0.1931, 0.283, 0.2053, 0.283, 0.2053, 0.2952, 0.1931, 0.2952, 0.1931, 0.283, 0.2053, 0.283, 0.2053, 0.2952, 0.1931, 0.2952, 0.1931, 0.283, 0.2053, 0.283, 0.2053, 0.2952, 0.1931, 0.2952, 0.1931, 0.283, 0.2053, 0.283, 0.2053, 0.2952, 0.1931, 0.2952, 0.1931, 0.283, 0.2053, 0.283, 0.2053, 0.2952, 0.1931, 0.2952, 0.1931, 0.283, 0.2053, 0.283, 0.2053, 0.2952, 0.1931, 0.2952, 0.1931, 0.8298, 0.2053, 0.8298, 0.2053, 0.842, 0.1931, 0.8298, 0.2053, 0.8298, 0.2053, 0.842, 0.1931, 0.8298, 0.2053, 0.8298, 0.2053, 0.842, 0.1931, 0.842, 0.1931, 0.8298, 0.2053, 0.8298, 0.2053, 0.842, 0.1931, 0.842, 0.1931, 0.8298, 0.2053, 0.8298, 0.2053, 0.842, 0.1931, 0.842, 0.1931, 0.8298, 0.2053, 0.8298, 0.2053, 0.842, 0.1931, 0.842, 0.1931, 0.8298, 0.2053, 0.8298, 0.2053, 0.842, 0.1931, 0.842, 0.1931, 0.8298, 0.2053, 0.8298, 0.2053, 0.842, 0.1931, 0.842, 0.1931, 0.8298, 0.2053, 0.8298, 0.2053, 0.842, 0.1931, 0.8298, 0.2053, 0.8298, 0.2053, 0.842, 0.1931, 0.8298, 0.2053, 0.8298, 0.2053, 0.842, 0.1931, 0.842, 0.1931, 0.8298, 0.2053, 0.8298, 0.2053, 0.842, 0.1931, 0.842, 0.1931, 0.8298, 0.2053, 0.8298, 0.2053, 0.842, 0.1931, 0.842, 0.1931, 0.8298, 0.2053, 0.8298, 0.2053, 0.842, 0.1931, 0.842, 0.1931, 0.8298, 0.2053, 0.8298, 0.2053, 0.842, 0.1931, 0.842, 0.1931, 0.8298, 0.2053, 0.8298, 0.2053, 0.842, 0.1931, 0.842, 0.1931, 0.283, 0.2053, 0.283, 0.2053, 0.2952, 0.1931, 0.283, 0.2053, 0.283, 0.2053, 0.2952, 0.1931, 0.283, 0.2053, 0.283, 0.2053, 0.2952, 0.1931, 0.2952, 0.1931, 0.283, 0.2053, 0.283, 0.2053, 0.2952, 0.1931, 0.2952, 0.1931, 0.283, 0.2053, 0.283, 0.2053, 0.2952, 0.1931, 0.2952, 0.1931, 0.283, 0.2053, 0.283, 0.2053, 0.2952, 0.1931, 0.2952, 0.1931, 0.283, 0.2053, 0.283, 0.2053, 0.2952, 0.1931, 0.2952, 0.1931, 0.283, 0.2053, 0.283, 0.2053, 0.2952, 0.1931, 0.2952, 0.1931, 0.283, 0.2053, 0.283, 0.2053, 0.2952, 0.1931, 0.283, 0.2053, 0.283, 0.2053, 0.2952, 0.1931, 0.283, 0.2053, 0.283, 0.2053, 0.2952, 0.1931, 0.2952, 0.1931, 0.283, 0.2053, 0.283, 0.2053, 0.2952, 0.1931, 0.2952, 0.1931, 0.283, 0.2053, 0.283, 0.2053, 0.2952, 0.1931, 0.2952, 0.1931, 0.283, 0.2053, 0.283, 0.2053, 0.2952, 0.1931, 0.2952, 0.1931, 0.283, 0.2053, 0.283, 0.2053, 0.2952, 0.1931, 0.2952, 0.1931, 0.283, 0.2053, 0.283, 0.2053, 0.2952, 0.1931, 0.2952, 0.7439, 0.283, 0.7561, 0.2952, 0.7561, 0.283, 0.7439, 0.283, 0.7561, 0.2952, 0.7561, 0.283, 0.7439, 0.283, 0.7439, 0.2952, 0.7561, 0.2952, 0.7561, 0.283, 0.7439, 0.283, 0.7439, 0.2952, 0.7561, 0.2952, 0.7561, 0.283, 0.7439, 0.283, 0.7439, 0.2952, 0.7561, 0.2952, 0.7561, 0.283, 0.7439, 0.283, 0.7439, 0.2952, 0.7561, 0.2952, 0.7561, 0.283, 0.7439, 0.283, 0.7439, 0.2952, 0.7561, 0.2952, 0.7561, 0.283, 0.7439, 0.283, 0.7439, 0.2952, 0.7561, 0.2952, 0.7561, 0.283, 0.7439, 0.283, 0.7561, 0.2952, 0.7561, 0.283, 0.7439, 0.283, 0.7561, 0.2952, 0.7561, 0.283, 0.7439, 0.283, 0.7439, 0.2952, 0.7561, 0.2952, 0.7561, 0.283, 0.7439, 0.283, 0.7439, 0.2952, 0.7561, 0.2952, 0.7561, 0.283, 0.7439, 0.283, 0.7439, 0.2952, 0.7561, 0.2952, 0.7561, 0.283, 0.7439, 0.283, 0.7439, 0.2952, 0.7561, 0.2952, 0.7561, 0.283, 0.7439, 0.283, 0.7439, 0.2952, 0.7561, 0.2952, 0.7561, 0.283, 0.7439, 0.283, 0.7439, 0.2952, 0.7561, 0.2952, 0.7561, 0.283, 0.7439, 0.8298, 0.7561, 0.842, 0.7561, 0.8298, 0.7439, 0.8298, 0.7561, 0.842, 0.7561, 0.8298, 0.7439, 0.8298, 0.7439, 0.842, 0.7561, 0.842, 0.7561, 0.8298, 0.7439, 0.8298, 0.7439, 0.842, 0.7561, 0.842, 0.7561, 0.8298, 0.7439, 0.8298, 0.7439, 0.842, 0.7561, 0.842, 0.7561, 0.8298, 0.7439, 0.8298, 0.7439, 0.842, 0.7561, 0.842, 0.7561, 0.8298, 0.7439, 0.8298, 0.7439, 0.842, 0.7561, 0.842, 0.7561, 0.8298, 0.7439, 0.8298, 0.7439, 0.842, 0.7561, 0.842, 0.7561, 0.8298, 0.7439, 0.8298, 0.7561, 0.842, 0.7561, 0.8298, 0.7439, 0.8298, 0.7561, 0.842, 0.7561, 0.8298, 0.7439, 0.8298, 0.7439, 0.842, 0.7561, 0.842, 0.7561, 0.8298, 0.7439, 0.8298, 0.7439, 0.842, 0.7561, 0.842, 0.7561, 0.8298, 0.7439, 0.8298, 0.7439, 0.842, 0.7561, 0.842, 0.7561, 0.8298, 0.7439, 0.8298, 0.7439, 0.842, 0.7561, 0.842, 0.7561, 0.8298, 0.7439, 0.8298, 0.7439, 0.842, 0.7561, 0.842, 0.7561, 0.8298, 0.7439, 0.8298, 0.7439, 0.842, 0.7561, 0.842, 0.7561, 0.8298, 0.7439, 0.8298, 0.7561, 0.842, 0.7561, 0.8298, 0.7439, 0.8298, 0.7561, 0.842, 0.7561, 0.8298, 0.7439, 0.8298, 0.7439, 0.842, 0.7561, 0.842, 0.7561, 0.8298, 0.7439, 0.8298, 0.7439, 0.842, 0.7561, 0.842, 0.7561, 0.8298, 0.7439, 0.8298, 0.7439, 0.842, 0.7561, 0.842, 0.7561, 0.8298, 0.7439, 0.8298, 0.7439, 0.842, 0.7561, 0.842, 0.7561, 0.8298, 0.7439, 0.8298, 0.7439, 0.842, 0.7561, 0.842, 0.7561, 0.8298, 0.7439, 0.8298, 0.7439, 0.842, 0.7561, 0.842, 0.7561, 0.8298, 0.7439, 0.8298, 0.7561, 0.842, 0.7561, 0.8298, 0.7439, 0.8298, 0.7561, 0.842, 0.7561, 0.8298, 0.7439, 0.8298, 0.7439, 0.842, 0.7561, 0.842, 0.7561, 0.8298, 0.7439, 0.8298, 0.7439, 0.842, 0.7561, 0.842, 0.7561, 0.8298, 0.7439, 0.8298, 0.7439, 0.842, 0.7561, 0.842, 0.7561, 0.8298, 0.7439, 0.8298, 0.7439, 0.842, 0.7561, 0.842, 0.7561, 0.8298, 0.7439, 0.8298, 0.7439, 0.842, 0.7561, 0.842, 0.7561, 0.8298, 0.7439, 0.8298, 0.7439, 0.842, 0.7561, 0.842, 0.7561, 0.8298, 0.7439, 0.8298, 0.7561, 0.842, 0.7561, 0.8298, 0.7439, 0.8298, 0.7561, 0.842, 0.7561, 0.8298, 0.7439, 0.8298, 0.7439, 0.842, 0.7561, 0.842, 0.7561, 0.8298, 0.7439, 0.8298, 0.7439, 0.842, 0.7561, 0.842, 0.7561, 0.8298, 0.7439, 0.8298, 0.7439, 0.842, 0.7561, 0.842, 0.7561, 0.8298, 0.7439, 0.8298, 0.7439, 0.842, 0.7561, 0.842, 0.7561, 0.8298, 0.7439, 0.8298, 0.7439, 0.842, 0.7561, 0.842, 0.7561, 0.8298, 0.7439, 0.8298, 0.7439, 0.842, 0.7561, 0.842, 0.7561, 0.8298, 0.7439, 0.283, 0.7561, 0.2952, 0.7561, 0.283, 0.7439, 0.283, 0.7561, 0.2952, 0.7561, 0.283, 0.7439, 0.283, 0.7439, 0.2952, 0.7561, 0.2952, 0.7561, 0.283, 0.7439, 0.283, 0.7439, 0.2952, 0.7561, 0.2952, 0.7561, 0.283, 0.7439, 0.283, 0.7439, 0.2952, 0.7561, 0.2952, 0.7561, 0.283, 0.7439, 0.283, 0.7439, 0.2952, 0.7561, 0.2952, 0.7561, 0.283, 0.7439, 0.283, 0.7439, 0.2952, 0.7561, 0.2952, 0.7561, 0.283, 0.7439, 0.283, 0.7439, 0.2952, 0.7561, 0.2952, 0.7561, 0.283, 0.7439, 0.8298, 0.7561, 0.842, 0.7561, 0.8298, 0.7439, 0.8298, 0.7561, 0.842, 0.7561, 0.8298, 0.7439, 0.8298, 0.7439, 0.842, 0.7561, 0.842, 0.7561, 0.8298, 0.7439, 0.8298, 0.7439, 0.842, 0.7561, 0.842, 0.7561, 0.8298, 0.7439, 0.8298, 0.7439, 0.842, 0.7561, 0.842, 0.7561, 0.8298, 0.7439, 0.8298, 0.7439, 0.842, 0.7561, 0.842, 0.7561, 0.8298, 0.7439, 0.8298, 0.7439, 0.842, 0.7561, 0.842, 0.7561, 0.8298, 0.7439, 0.8298, 0.7439, 0.842, 0.7561, 0.842, 0.7561, 0.8298, 0.7439, 0.283, 0.7561, 0.2952, 0.7561, 0.283, 0.7439, 0.283, 0.7561, 0.2952, 0.7561, 0.283, 0.7439, 0.283, 0.7439, 0.2952, 0.7561, 0.2952, 0.7561, 0.283, 0.7439, 0.283, 0.7439, 0.2952, 0.7561, 0.2952, 0.7561, 0.283, 0.7439, 0.283, 0.7439, 0.2952, 0.7561, 0.2952, 0.7561, 0.283, 0.7439, 0.283, 0.7439, 0.2952, 0.7561, 0.2952, 0.7561, 0.283, 0.7439, 0.283, 0.7439, 0.2952, 0.7561, 0.2952, 0.7561, 0.283, 0.7439, 0.283, 0.7439, 0.2952, 0.7561, 0.2952, 0.7561, 0.283, 0.7439, 0.8298, 0.7561, 0.842, 0.7561, 0.8298, 0.7439, 0.8298, 0.7561, 0.842, 0.7561, 0.8298, 0.7439, 0.8298, 0.7439, 0.842, 0.7561, 0.842, 0.7561, 0.8298, 0.7439, 0.8298, 0.7439, 0.842, 0.7561, 0.842, 0.7561, 0.8298, 0.7439, 0.8298, 0.7439, 0.842, 0.7561, 0.842, 0.7561, 0.8298, 0.7439, 0.8298, 0.7439, 0.842, 0.7561, 0.842, 0.7561, 0.8298, 0.7439, 0.8298, 0.7439, 0.842, 0.7561, 0.842, 0.7561, 0.8298, 0.7439, 0.8298, 0.7439, 0.842, 0.7561, 0.842, 0.7561, 0.8298, 0.7439, 0.283, 0.7561, 0.2952, 0.7561, 0.283, 0.7439, 0.283, 0.7561, 0.2952, 0.7561, 0.283, 0.7439, 0.283, 0.7439, 0.2952, 0.7561, 0.2952, 0.7561, 0.283, 0.7439, 0.283, 0.7439, 0.2952, 0.7561, 0.2952, 0.7561, 0.283, 0.7439, 0.283, 0.7439, 0.2952, 0.7561, 0.2952, 0.7561, 0.283, 0.7439, 0.283, 0.7439, 0.2952, 0.7561, 0.2952, 0.7561, 0.283, 0.7439, 0.283, 0.7439, 0.2952, 0.7561, 0.2952, 0.7561, 0.283, 0.7439, 0.283, 0.7439, 0.2952, 0.7561, 0.2952, 0.7561, 0.283, 0.7439, 0.8298, 0.7561, 0.842, 0.7561, 0.8298, 0.7439, 0.8298, 0.7561, 0.842, 0.7561, 0.8298, 0.7439, 0.8298, 0.7439, 0.842, 0.7561, 0.842, 0.7561, 0.8298, 0.7439, 0.8298, 0.7439, 0.842, 0.7561, 0.842, 0.7561, 0.8298, 0.7439, 0.8298, 0.7439, 0.842, 0.7561, 0.842, 0.7561, 0.8298, 0.7439, 0.8298, 0.7439, 0.842, 0.7561, 0.842, 0.7561, 0.8298, 0.7439, 0.8298, 0.7439, 0.842, 0.7561, 0.842, 0.7561, 0.8298, 0.7439, 0.8298, 0.7439, 0.842, 0.7561, 0.842, 0.7561, 0.8298, 0.7439, 0.283, 0.7561, 0.2952, 0.7561, 0.283, 0.7439, 0.283, 0.7561, 0.2952, 0.7561, 0.283, 0.7439, 0.283, 0.7439, 0.2952, 0.7561, 0.2952, 0.7561, 0.283, 0.7439, 0.283, 0.7439, 0.2952, 0.7561, 0.2952, 0.7561, 0.283, 0.7439, 0.283, 0.7439, 0.2952, 0.7561, 0.2952, 0.7561, 0.283, 0.7439, 0.283, 0.7439, 0.2952, 0.7561, 0.2952, 0.7561, 0.283, 0.7439, 0.283, 0.7439, 0.2952, 0.7561, 0.2952, 0.7561, 0.283, 0.7439, 0.283, 0.7439, 0.2952, 0.7561, 0.2952, 0.7561, 0.283, 0.7439, 0.283, 0.7561, 0.2952, 0.7561, 0.283, 0.7439, 0.283, 0.7561, 0.2952, 0.7561, 0.283, 0.7439, 0.283, 0.7439, 0.2952, 0.7561, 0.2952, 0.7561, 0.283, 0.7439, 0.283, 0.7439, 0.2952, 0.7561, 0.2952, 0.7561, 0.283, 0.7439, 0.283, 0.7439, 0.2952, 0.7561, 0.2952, 0.7561, 0.283, 0.7439, 0.283, 0.7439, 0.2952, 0.7561, 0.2952, 0.7561, 0.283, 0.7439, 0.283, 0.7439, 0.2952, 0.7561, 0.2952, 0.7561, 0.283, 0.7439, 0.283, 0.7439, 0.2952, 0.7561, 0.2952, 0.7561, 0.283, 0.7439, 0.8298, 0.7561, 0.842, 0.7561, 0.8298, 0.7439, 0.8298, 0.7561, 0.842, 0.7561, 0.8298, 0.7439, 0.8298, 0.7439, 0.842, 0.7561, 0.842, 0.7561, 0.8298, 0.7439, 0.8298, 0.7439, 0.842, 0.7561, 0.842, 0.7561, 0.8298, 0.7439, 0.8298, 0.7439, 0.842, 0.7561, 0.842, 0.7561, 0.8298, 0.7439, 0.8298, 0.7439, 0.842, 0.7561, 0.842, 0.7561, 0.8298, 0.7439, 0.8298, 0.7439, 0.842, 0.7561, 0.842, 0.7561, 0.8298, 0.7439, 0.8298, 0.7439, 0.842, 0.7561, 0.842, 0.7561, 0.8298, 0.7439, 0.283, 0.7561, 0.2952, 0.7561, 0.283, 0.7439, 0.283, 0.7561, 0.2952, 0.7561, 0.283, 0.7439, 0.283, 0.7439, 0.2952, 0.7561, 0.2952, 0.7561, 0.283, 0.7439, 0.283, 0.7439, 0.2952, 0.7561, 0.2952, 0.7561, 0.283, 0.7439, 0.283, 0.7439, 0.2952, 0.7561, 0.2952, 0.7561, 0.283, 0.7439, 0.283, 0.7439, 0.2952, 0.7561, 0.2952, 0.7561, 0.283, 0.7439, 0.283, 0.7439, 0.2952, 0.7561, 0.2952, 0.7561, 0.283, 0.7439, 0.283, 0.7439, 0.2952, 0.7561, 0.2952, 0.7561, 0.283, 0.7439, 0.8298, 0.7561, 0.842, 0.7561, 0.8298, 0.7439, 0.8298, 0.7561, 0.842, 0.7561, 0.8298, 0.7439, 0.8298, 0.7439, 0.842, 0.7561, 0.842, 0.7561, 0.8298, 0.7439, 0.8298, 0.7439, 0.842, 0.7561, 0.842, 0.7561, 0.8298, 0.7439, 0.8298, 0.7439, 0.842, 0.7561, 0.842, 0.7561, 0.8298, 0.7439, 0.8298, 0.7439, 0.842, 0.7561, 0.842, 0.7561, 0.8298, 0.7439, 0.8298, 0.7439, 0.842, 0.7561, 0.842, 0.7561, 0.8298, 0.7439, 0.8298, 0.7439, 0.842, 0.7561, 0.842, 0.7561, 0.8298, 0.7439, 0.8298, 0.7561, 0.842, 0.7561, 0.8298, 0.7439, 0.8298, 0.7561, 0.842, 0.7561, 0.8298, 0.7439, 0.8298, 0.7439, 0.842, 0.7561, 0.842, 0.7561, 0.8298, 0.7439, 0.8298, 0.7439, 0.842, 0.7561, 0.842, 0.7561, 0.8298, 0.7439, 0.8298, 0.7439, 0.842, 0.7561, 0.842, 0.7561, 0.8298, 0.7439, 0.8298, 0.7439, 0.842, 0.7561, 0.842, 0.7561, 0.8298, 0.7439, 0.8298, 0.7439, 0.842, 0.7561, 0.842, 0.7561, 0.8298, 0.7439, 0.8298, 0.7439, 0.842, 0.7561, 0.842, 0.7561, 0.8298, 0.7439, 0.283, 0.7561, 0.2952, 0.7561, 0.283, 0.7439, 0.283, 0.7561, 0.2952, 0.7561, 0.283, 0.7439, 0.283, 0.7439, 0.2952, 0.7561, 0.2952, 0.7561, 0.283, 0.7439, 0.283, 0.7439, 0.2952, 0.7561, 0.2952, 0.7561, 0.283, 0.7439, 0.283, 0.7439, 0.2952, 0.7561, 0.2952, 0.7561, 0.283, 0.7439, 0.283, 0.7439, 0.2952, 0.7561, 0.2952, 0.7561, 0.283, 0.7439, 0.283, 0.7439, 0.2952, 0.7561, 0.2952, 0.7561, 0.283, 0.7439, 0.283, 0.7439, 0.2952, 0.7561, 0.2952, 0.7561, 0.283, 0.7439, 0.283, 0.7561, 0.2952, 0.7561, 0.283, 0.7439, 0.283, 0.7561, 0.2952, 0.7561, 0.283, 0.7439, 0.283, 0.7439, 0.2952, 0.7561, 0.2952, 0.7561, 0.283, 0.7439, 0.283, 0.7439, 0.2952, 0.7561, 0.2952, 0.7561, 0.283, 0.7439, 0.283, 0.7439, 0.2952, 0.7561, 0.2952, 0.7561, 0.283, 0.7439, 0.283, 0.7439, 0.2952, 0.7561, 0.2952, 0.7561, 0.283, 0.7439, 0.283, 0.7439, 0.2952, 0.7561, 0.2952, 0.7561, 0.283, 0.7439, 0.283, 0.7439, 0.2952, 0.7561, 0.2952, 0.7561, 0.283])
me_plane.use_remesh_preserve_volume = False
me_plane.use_remesh_preserve_attributes = False
me_plane.use_mirror_vertex_groups = False
me_plane.update()
me_cube_002 = bpy.data.meshes.new('Cube.002')
me_cube_002.from_pydata([(-0.1632, 0.03197, -0.1762), (-0.2311, 0.1016, -0.1734), (-0.2922, 0.03389, -0.1756), (-0.218, -0.03703, -0.179), (-0.163, 0.03096, -0.151), (-0.231, 0.1006, -0.1482), (-0.2179, -0.03805, -0.1539), (-0.292, 0.03288, -0.1504), (-0.0413, -0.0898, -0.06205), (-0.1736, 0.0458, -0.06748), (-0.06751, -0.06181, -0.1903), (-0.1675, 0.04065, -0.1957), (-0.2803, -0.06912, -0.07277), (-0.1157, -0.1865, -0.06735), (-0.2748, -0.07303, -0.2004), (-0.148, -0.1635, -0.195), (0.03052, -0.1883, -0.09517), (0.03472, -0.1913, -0.193), (-0.01991, -0.2589, -0.09517), (-0.01571, -0.2619, -0.193), (-0.09238, 0.07739, -0.06968), (0.001599, -0.02436, -0.07321), (0.0646, 0.3368, -0.001229), (0.06841, 0.3422, -0.1954), (0.2199, 0.1382, -0.2317), (0.2542, 0.08198, -0.048), (-0.08851, 0.07565, -0.1614), (-0.01642, -0.002616, -0.1635), (-0.1725, -0.146, -0.06735), (-0.2047, -0.123, -0.195), (-0.1219, -0.1351, -0.06735), (-0.1541, -0.1121, -0.195)], [], [(1, 0, 3, 2), (5, 7, 6, 4), (0, 4, 6, 3), (3, 6, 7, 2), (2, 7, 5, 1), (1, 5, 4, 0), (9, 11, 14, 12), (28, 12, 14, 29), (13, 15, 19, 18), (11, 10, 29, 14), (8, 9, 12, 28), (17, 16, 18, 19), (10, 8, 16, 17), (8, 13, 18, 16), (15, 10, 17, 19), (9, 20, 26, 11), (11, 26, 27, 10), (10, 27, 21, 8), (8, 21, 20, 9), (21, 25, 22, 20), (27, 24, 25, 21), (26, 23, 24, 27), (20, 22, 23, 26), (25, 24, 23, 22), (31, 15, 13, 30), (10, 15, 31, 29), (28, 30, 13, 8), (29, 31, 30, 28)])
_k = {(0, 1): 1.0, (2, 3): 1.0, (1, 2): 1.0, (0, 3): 1.0, (4, 5): 1.0, (6, 7): 1.0, (5, 7): 1.0, (4, 6): 1.0, (8, 9): 0.5451, (9, 11): 0.5451, (10, 11): 0.5451, (8, 10): 0.5451, (12, 28): 0.48627, (12, 14): 0.48627, (14, 29): 0.89804, (16, 17): 0.62745, (18, 19): 0.62745, (16, 18): 0.62745, (17, 19): 0.62745, (15, 19): 0.41176, (13, 18): 0.41176, (22, 25): 1.0, (24, 25): 1.0, (23, 24): 1.0, (22, 23): 1.0, (13, 30): 0.41176, (15, 31): 0.41176, (28, 30): 0.41176, (29, 31): 0.41176}
me_cube_002.attributes.new('crease_edge', 'FLOAT', 'EDGE').data.foreach_set('value', [_k.get((min(e.vertices), max(e.vertices)), 0.0) for e in me_cube_002.edges])
_uv = me_cube_002.uv_layers.new(name='UVMap')
_uv.uv.foreach_set('vector', [0.7151, 0.585, 0.7824, 0.585, 0.7824, 0.6524, 0.7151, 0.6524, 0.7151, 0.585, 0.7824, 0.585, 0.7824, 0.6524, 0.7151, 0.6524, 0.7151, 0.585, 0.7824, 0.585, 0.7824, 0.6524, 0.7151, 0.6524, 0.7151, 0.585, 0.7824, 0.585, 0.7824, 0.6524, 0.7151, 0.6524, 0.7151, 0.585, 0.7824, 0.585, 0.7824, 0.6524, 0.7151, 0.6524, 0.7151, 0.585, 0.7824, 0.585, 0.7824, 0.6524, 0.7151, 0.6524, 0.2307, 0.08123, 0.2981, 0.08123, 0.2981, 0.1486, 0.2307, 0.1486, 0.2307, 0.08123, 0.2981, 0.08123, 0.2981, 0.1486, 0.2307, 0.1486, 0.2307, 0.08123, 0.2981, 0.08123, 0.2981, 0.1486, 0.2307, 0.1486, 0.2307, 0.08123, 0.2981, 0.08123, 0.2981, 0.1486, 0.2307, 0.1486, 0.2307, 0.08123, 0.2981, 0.08123, 0.2981, 0.1486, 0.2307, 0.1486, 0.2307, 0.08123, 0.2981, 0.08123, 0.2981, 0.1486, 0.2307, 0.1486, 0.2307, 0.08123, 0.2981, 0.08123, 0.2981, 0.1486, 0.2307, 0.1486, 0.2307, 0.08123, 0.2981, 0.08123, 0.2981, 0.1486, 0.2307, 0.1486, 0.2307, 0.08123, 0.2981, 0.08123, 0.2981, 0.1486, 0.2307, 0.1486, 0.2307, 0.08123, 0.2981, 0.08123, 0.2981, 0.1486, 0.2307, 0.1486, 0.2307, 0.08123, 0.2981, 0.08123, 0.2981, 0.1486, 0.2307, 0.1486, 0.2307, 0.08123, 0.2981, 0.08123, 0.2981, 0.1486, 0.2307, 0.1486, 0.2307, 0.08123, 0.2981, 0.08123, 0.2981, 0.1486, 0.2307, 0.1486, 0.2307, 0.08123, 0.2981, 0.08123, 0.2981, 0.1486, 0.2307, 0.1486, 0.2307, 0.08123, 0.2981, 0.08123, 0.2981, 0.1486, 0.2307, 0.1486, 0.2307, 0.08123, 0.2981, 0.08123, 0.2981, 0.1486, 0.2307, 0.1486, 0.2307, 0.08123, 0.2981, 0.08123, 0.2981, 0.1486, 0.2307, 0.1486, 0.2307, 0.08123, 0.2981, 0.08123, 0.2981, 0.1486, 0.2307, 0.1486, 0.2644, 0.1149, 0.2981, 0.08123, 0.2307, 0.08123, 0.2307, 0.08123, 0.2981, 0.08123, 0.2307, 0.08123, 0.2307, 0.1149, 0.2307, 0.1486, 0.2307, 0.08123, 0.2307, 0.08123, 0.2307, 0.08123, 0.2307, 0.08123, 0.2307, 0.1486, 0.2644, 0.1149, 0.2307, 0.08123, 0.2307, 0.08123])
_ca = me_cube_002.color_attributes.new('Col', 'BYTE_COLOR', 'CORNER')
_ca.data.foreach_set('color', [1.0, 1.0, 1.0, 1.0, 1.0, 1.0, 1.0, 1.0, 1.0, 1.0, 1.0, 1.0, 1.0, 1.0, 1.0, 1.0, 1.0, 1.0, 1.0, 1.0, 1.0, 1.0, 1.0, 1.0, 1.0, 1.0, 1.0, 1.0, 1.0, 1.0, 1.0, 1.0, 1.0, 1.0, 1.0, 1.0, 1.0, 1.0, 1.0, 1.0, 1.0, 1.0, 1.0, 1.0, 1.0, 1.0, 1.0, 1.0, 1.0, 1.0, 1.0, 1.0, 1.0, 1.0, 1.0, 1.0, 1.0, 1.0, 1.0, 1.0, 1.0, 1.0, 1.0, 1.0, 1.0, 1.0, 1.0, 1.0, 1.0, 1.0, 1.0, 1.0, 1.0, 1.0, 1.0, 1.0, 1.0, 1.0, 1.0, 1.0, 1.0, 1.0, 1.0, 1.0, 1.0, 1.0, 1.0, 1.0, 1.0, 1.0, 1.0, 1.0, 1.0, 1.0, 1.0, 1.0, 1.0, 1.0, 1.0, 1.0, 1.0, 1.0, 1.0, 1.0, 1.0, 1.0, 1.0, 1.0, 1.0, 1.0, 1.0, 1.0, 1.0, 1.0, 1.0, 1.0, 1.0, 1.0, 1.0, 1.0, 1.0, 1.0, 1.0, 1.0, 1.0, 1.0, 1.0, 1.0, 1.0, 1.0, 1.0, 1.0, 1.0, 1.0, 1.0, 1.0, 1.0, 1.0, 1.0, 1.0, 1.0, 1.0, 1.0, 1.0, 1.0, 1.0, 1.0, 1.0, 1.0, 1.0, 1.0, 1.0, 1.0, 1.0, 1.0, 1.0, 1.0, 1.0, 1.0, 1.0, 1.0, 1.0, 1.0, 1.0, 1.0, 1.0, 1.0, 1.0, 1.0, 1.0, 1.0, 1.0, 1.0, 1.0, 1.0, 1.0, 1.0, 1.0, 1.0, 1.0, 1.0, 1.0, 1.0, 1.0, 1.0, 1.0, 1.0, 1.0, 1.0, 1.0, 1.0, 1.0, 1.0, 1.0, 1.0, 1.0, 1.0, 1.0, 1.0, 1.0, 1.0, 1.0, 1.0, 1.0, 1.0, 1.0, 1.0, 1.0, 1.0, 1.0, 1.0, 1.0, 1.0, 1.0, 1.0, 1.0, 1.0, 1.0, 1.0, 1.0, 1.0, 1.0, 1.0, 1.0, 1.0, 1.0, 1.0, 1.0, 1.0, 1.0, 1.0, 1.0, 1.0, 1.0, 1.0, 1.0, 1.0, 1.0, 1.0, 1.0, 1.0, 1.0, 1.0, 1.0, 1.0, 1.0, 1.0, 1.0, 1.0, 1.0, 1.0, 1.0, 1.0, 1.0, 1.0, 1.0, 1.0, 1.0, 1.0, 1.0, 1.0, 1.0, 1.0, 1.0, 1.0, 1.0, 1.0, 1.0, 1.0, 1.0, 1.0, 1.0, 1.0, 1.0, 1.0, 1.0, 1.0, 1.0, 1.0, 1.0, 1.0, 1.0, 1.0, 1.0, 1.0, 1.0, 1.0, 1.0, 1.0, 1.0, 1.0, 1.0, 1.0, 1.0, 1.0, 1.0, 1.0, 1.0, 1.0, 1.0, 1.0, 1.0, 1.0, 1.0, 1.0, 1.0, 1.0, 1.0, 1.0, 1.0, 1.0, 1.0, 1.0, 1.0, 1.0, 1.0, 1.0, 1.0, 1.0, 1.0, 1.0, 1.0, 1.0, 1.0, 1.0, 1.0, 1.0, 1.0, 1.0, 1.0, 1.0, 1.0, 1.0, 1.0, 1.0, 1.0, 1.0, 1.0, 1.0, 1.0, 1.0, 1.0, 1.0, 1.0, 1.0, 1.0, 1.0, 1.0, 1.0, 1.0, 1.0, 1.0, 1.0, 1.0, 1.0, 1.0, 1.0, 1.0, 1.0, 1.0, 1.0, 1.0, 1.0, 1.0, 1.0, 1.0, 1.0, 1.0, 1.0, 1.0, 1.0, 1.0, 1.0, 1.0, 1.0, 1.0, 1.0, 1.0, 1.0, 1.0, 1.0, 1.0, 1.0, 1.0, 1.0, 1.0, 1.0, 1.0, 1.0, 1.0, 1.0, 1.0, 1.0, 1.0, 1.0, 1.0, 1.0, 1.0, 1.0, 1.0, 1.0, 1.0, 1.0, 1.0, 1.0, 1.0, 1.0, 1.0, 1.0, 1.0, 1.0, 1.0, 1.0, 1.0, 1.0, 1.0, 1.0, 1.0, 1.0, 1.0, 1.0, 1.0, 1.0, 1.0, 1.0, 1.0, 1.0, 1.0, 1.0, 1.0, 1.0, 1.0, 1.0, 1.0, 1.0, 1.0, 1.0, 1.0, 1.0, 1.0, 1.0, 1.0, 1.0, 1.0, 1.0, 1.0, 1.0, 1.0])
me_cube_002.use_remesh_preserve_volume = False
me_cube_002.use_remesh_preserve_attributes = False
me_cube_002.use_mirror_vertex_groups = False
me_cube_002.use_paint_bone_selection = False
me_cube_002.use_paint_mask = True
me_cube_002.update()

# ---- objects
ob_cube_001 = bpy.data.objects.new('Cube.001', me_cube_005)
ob_plane = bpy.data.objects.new('Plane', me_plane_002)
ob_cube = bpy.data.objects.new('Cube', me_cube_004)
ob_circle = bpy.data.objects.new('Circle', me_circle_001)
ob_cactusball = bpy.data.objects.new('CactusBall', me_cube)
ob_coal = bpy.data.objects.new('coal', me_icosphere)
ob_star = bpy.data.objects.new('star', me_circle)
ob_tumbleweed = bpy.data.objects.new('tumbleweed', me_plane)
ob_boot = bpy.data.objects.new('boot', me_cube_002)

# ---- transforms, parenting, visibility, modifiers, constraints
ob_cube_001.location = (0.0, 0.0, 0.0)
ob_cube_001.rotation_euler = (-2.98e-07, 3.142, -2.25e-14)
ob_cube_001.lineart.crease_threshold = 0.0
_m = ob_cube_001.modifiers.new('Mirror', 'MIRROR')
_m.use_axis = (True, False, True)
_m.use_clip = True
_m = ob_cube_001.modifiers.new('Subsurf', 'SUBSURF')
_m.uv_smooth = 'PRESERVE_CORNERS'
_m.quality = 2
_m.show_only_control_edges = False
ob_plane.location = (2.636, 0.0, 0.0)
ob_plane.lineart.crease_threshold = 0.0
_m = ob_plane.modifiers.new('Mirror', 'MIRROR')
_m.use_axis = (True, False, True)
_m.use_clip = True
_m = ob_plane.modifiers.new('Subsurf', 'SUBSURF')
_m.uv_smooth = 'PRESERVE_CORNERS'
_m.quality = 2
_m.show_only_control_edges = False
ob_cube.location = (0.9362, 0.0, 0.0)
ob_cube.rotation_euler = (-2.98e-07, 3.142, -2.25e-14)
ob_cube.scale = (1.168, 1.168, 1.168)
ob_cube.lineart.crease_threshold = 0.0
_m = ob_cube.modifiers.new('Mirror', 'MIRROR')
_m.use_clip = True
_m = ob_cube.modifiers.new('Subsurf', 'SUBSURF')
_m.uv_smooth = 'PRESERVE_CORNERS'
_m.quality = 2
_m.show_only_control_edges = False
ob_circle.location = (1.636, 0.0, 0.0)
ob_circle.rotation_euler = (-2.687e-07, -3.142, 2.029e-14)
ob_circle.lineart.crease_threshold = 0.0
_m = ob_circle.modifiers.new('Mirror', 'MIRROR')
_m.use_axis = (True, False, True)
_m.use_clip = True
_m = ob_circle.modifiers.new('Subsurf', 'SUBSURF')
_m.uv_smooth = 'PRESERVE_CORNERS'
_m.quality = 2
_m.show_only_control_edges = False
ob_cactusball.location = (-2.9, 0.0, 0.0)
ob_cactusball.lineart.crease_threshold = 0.0
_m = ob_cactusball.modifiers.new('Subsurf', 'SUBSURF')
_m.uv_smooth = 'PRESERVE_CORNERS'
_m.quality = 2
_m.levels = 2
_m.show_only_control_edges = False
ob_coal.location = (-1.9, 0.0, 0.0)
ob_coal.rotation_euler = (-2.687e-07, -3.142, 2.029e-14)
ob_coal.lineart.crease_threshold = 0.0
ob_star.location = (-3.9, 0.0, 0.0)
ob_star.rotation_euler = (-2.687e-07, 3.142, -2.029e-14)
ob_star.lineart.crease_threshold = 0.0
_m = ob_star.modifiers.new('Mirror', 'MIRROR')
_m.use_axis = (False, False, True)
_m = ob_star.modifiers.new('Subsurf', 'SUBSURF')
_m.uv_smooth = 'PRESERVE_CORNERS'
_m.quality = 2
_m.show_only_control_edges = False
_m = ob_star.modifiers.new('EdgeSplit', 'EDGE_SPLIT')
_m.split_angle = 0.9093
ob_tumbleweed.location = (-4.9, 0.0, 0.0)
ob_tumbleweed.lineart.crease_threshold = 0.0
ob_boot.location = (-0.9, 0.0, 0.0)
ob_boot.rotation_euler = (-2.687e-07, 3.142, -2.029e-14)
ob_boot.lineart.crease_threshold = 0.0
_m = ob_boot.modifiers.new('Subsurf', 'SUBSURF')
_m.uv_smooth = 'PRESERVE_CORNERS'
_m.quality = 2
_m.show_only_control_edges = False

# ---- collection membership
col_collection_1.objects.link(ob_cube_001)
col_collection_1.objects.link(ob_plane)
col_collection_1.objects.link(ob_cube)
col_collection_1.objects.link(ob_circle)
col_collection_1.objects.link(ob_cactusball)
col_collection_1.objects.link(ob_coal)
col_collection_1.objects.link(ob_star)
col_collection_1.objects.link(ob_tumbleweed)
col_collection_1.objects.link(ob_boot)

# ---- scene / render settings (as saved in the file)
scene.frame_start = 1; scene.frame_end = 250; scene.frame_set(1)
scene.render.engine = 'BLENDER_EEVEE_NEXT'
scene.render.resolution_percentage = 50
scene.render.dither_intensity = 0.0
scene.cycles.use_denoising = False
scene.cycles.samples = 128
scene.cycles.sampling_pattern = 'TABULATED_SOBOL'
scene.cycles.light_sampling_threshold = 0.0
scene.cycles.use_adaptive_sampling = False
scene.cycles.use_light_tree = False
scene.cycles.blur_glossy = 0.0
scene.cycles.sample_clamp_indirect = 0.0
scene.view_settings.view_transform = 'Standard'
bpy.context.view_layer.update()

# ---- added for rendering (the .blend has no active camera and no usable light): camera, sun
cam_auto = bpy.data.cameras.new('AutoCamera')
cam_auto.lens = 50.0
cam_auto.sensor_width = 36.0
cam_auto.clip_end = 1000.0
ob_auto_camera = bpy.data.objects.new('AutoCamera', cam_auto)
scene.collection.objects.link(ob_auto_camera)
ob_auto_camera.location = (6.67741, -9.31537, 6.21024)
ob_auto_camera.rotation_euler = (1.09748, -7.21219e-08, 0.694738)
scene.camera = ob_auto_camera
light_auto_sun = bpy.data.lights.new('AutoSun', 'SUN')
light_auto_sun.energy = 3.0
light_auto_sun.angle = 0.0523599
ob_auto_sun = bpy.data.objects.new('AutoSun', light_auto_sun)
scene.collection.objects.link(ob_auto_sun)
ob_auto_sun.rotation_euler = (0.872665, 0.174533, 0.523599)
bpy.context.view_layer.update()
